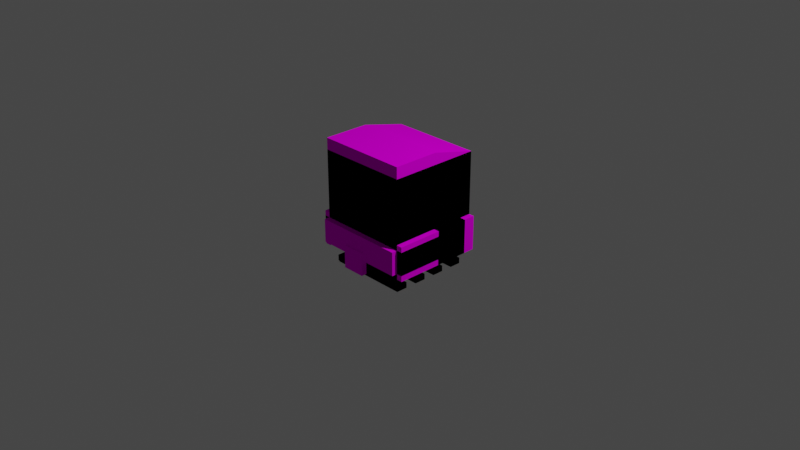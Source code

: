 # Source: rail.blend  (saved by Blender 3.0.42; exported with 4.5.12 LTS)
import bpy
from mathutils import Matrix  # noqa: F401  (used for matrix-valued properties, if any)

bpy.ops.wm.read_factory_settings(use_empty=True)
scene = bpy.context.scene
scene.name = 'Train1'

# ---- collections
col_collection_002 = bpy.data.collections.new('Collection.002'); scene.collection.children.link(col_collection_002)
col_train = bpy.data.collections.new('Train'); scene.collection.children.link(col_train)

# ---- images (referenced by path relative to the original .blend; pixels are not part of the script)
import os
ASSET_DIR = os.environ.get("B2B_ASSET_DIR", "")  # directory of the original .blend (textures are referenced by path, not embedded)
HERE = os.path.dirname(os.path.abspath(__file__))  # packed textures are extracted next to this script under _unpacked/

def load_image(name, relpath, width, height, colorspace="sRGB"):
    """Load a texture the original file referenced (path relative to the .blend, or extracted next to this script)."""
    p = next((c for c in (os.path.join(HERE, relpath), os.path.join(ASSET_DIR, relpath)) if relpath and os.path.exists(c)), "")
    if p:
        img = bpy.data.images.load(p, check_existing=True)
        img.name = name
    else:  # same state as the original file: an image datablock whose file is absent (Cycles renders it pink)
        img = bpy.data.images.new(name, width, height)
        img.source = "FILE"
        img.filepath = "//" + (relpath or name)
    img.colorspace_settings.name = colorspace
    return img
img_sm_mapnodes_train1_png = load_image('sm_mapnodes_train1.png', 'sm_mapnodes_train1.png', 1024, 1024, 'sRGB')
img_sm_mapnodes_train2_png = load_image('sm_mapnodes_train2.png', 'sm_mapnodes_train2.png', 1024, 1024, 'sRGB')
img_sm_mapnodes_train3_png = load_image('sm_mapnodes_train3.png', 'sm_mapnodes_train3.png', 1024, 1024, 'sRGB')

# ---- materials (node trees are filled in below, after node groups)
mat_material = bpy.data.materials.new('Material')
mat_material.alpha_threshold = 0.0
mat_material.use_transparent_shadow = False
mat_material.line_color = (0.0, 0.0, 0.0, 1.0)
mat_train1 = bpy.data.materials.new('Train1')
mat_train1.use_transparent_shadow = False
mat_train2 = bpy.data.materials.new('Train2')
mat_train2.use_transparent_shadow = False
mat_train3 = bpy.data.materials.new('Train3')
mat_train3.use_transparent_shadow = False

# ---- material node trees
mat_material.use_nodes = True; mat_material.node_tree.nodes.clear()
_N = mat_material.node_tree.nodes; _L = mat_material.node_tree.links
n0 = _N.new('ShaderNodeOutputMaterial'); n0.name = 'Material Output'; n0.location = (300, 300)
n1 = _N.new('ShaderNodeBsdfPrincipled'); n1.name = 'Principled BSDF'; n1.location = (10, 300)
n1.distribution = 'GGX'
n1.subsurface_method = 'RANDOM_WALK_SKIN'
n1.inputs[2].default_value = 0.4
n1.inputs[3].default_value = 1.45
n1.inputs[27].default_value = (0.0, 0.0, 0.0, 1.0)
n1.inputs[28].default_value = 1.0
_L.new(n1.outputs[0], n0.inputs[0])
n0.is_active_output = True
mat_train1.use_nodes = True; mat_train1.node_tree.nodes.clear()
_N = mat_train1.node_tree.nodes; _L = mat_train1.node_tree.links
n0 = _N.new('ShaderNodeBsdfPrincipled'); n0.name = 'Principled BSDF'; n0.location = (10, 300)
n0.distribution = 'GGX'
n0.subsurface_method = 'RANDOM_WALK_SKIN'
n0.inputs[2].default_value = 0.5446
n0.inputs[3].default_value = 1.45
n0.inputs[13].default_value = 0.0
n0.inputs[27].default_value = (0.0, 0.0, 0.0, 1.0)
n0.inputs[28].default_value = 1.0
n1 = _N.new('ShaderNodeOutputMaterial'); n1.name = 'Material Output'; n1.location = (300, 300)
n2 = _N.new('ShaderNodeTexImage'); n2.name = 'checker'; n2.location = (0, 0)
n2.image = img_sm_mapnodes_train1_png
n2.interpolation = 'Closest'
_L.new(n0.outputs[0], n1.inputs[0])
_L.new(n2.outputs[0], n0.inputs[0])
n1.is_active_output = True
mat_train2.use_nodes = True; mat_train2.node_tree.nodes.clear()
_N = mat_train2.node_tree.nodes; _L = mat_train2.node_tree.links
n0 = _N.new('ShaderNodeBsdfPrincipled'); n0.name = 'Principled BSDF'; n0.location = (10, 300)
n0.distribution = 'GGX'
n0.subsurface_method = 'RANDOM_WALK_SKIN'
n0.inputs[2].default_value = 0.5446
n0.inputs[3].default_value = 1.45
n0.inputs[13].default_value = 0.0
n0.inputs[27].default_value = (0.0, 0.0, 0.0, 1.0)
n0.inputs[28].default_value = 1.0
n1 = _N.new('ShaderNodeOutputMaterial'); n1.name = 'Material Output'; n1.location = (300, 300)
n2 = _N.new('ShaderNodeTexImage'); n2.name = 'checker'; n2.location = (0, 0)
n2.image = img_sm_mapnodes_train2_png
n2.interpolation = 'Closest'
_L.new(n0.outputs[0], n1.inputs[0])
_L.new(n2.outputs[0], n0.inputs[0])
n1.is_active_output = True
mat_train3.use_nodes = True; mat_train3.node_tree.nodes.clear()
_N = mat_train3.node_tree.nodes; _L = mat_train3.node_tree.links
n0 = _N.new('ShaderNodeBsdfPrincipled'); n0.name = 'Principled BSDF'; n0.location = (10, 300)
n0.distribution = 'GGX'
n0.subsurface_method = 'RANDOM_WALK_SKIN'
n0.inputs[2].default_value = 0.5446
n0.inputs[3].default_value = 1.45
n0.inputs[13].default_value = 0.0
n0.inputs[27].default_value = (0.0, 0.0, 0.0, 1.0)
n0.inputs[28].default_value = 1.0
n1 = _N.new('ShaderNodeOutputMaterial'); n1.name = 'Material Output'; n1.location = (300, 300)
n2 = _N.new('ShaderNodeTexImage'); n2.name = 'checker'; n2.location = (0, 0)
n2.image = img_sm_mapnodes_train3_png
n2.interpolation = 'Closest'
_L.new(n0.outputs[0], n1.inputs[0])
_L.new(n2.outputs[0], n0.inputs[0])
n1.is_active_output = True

# ---- world
world_world_002 = bpy.data.worlds.new('World.002'); scene.world = world_world_002
world_world_002.use_nodes = True; world_world_002.node_tree.nodes.clear()
_N = world_world_002.node_tree.nodes; _L = world_world_002.node_tree.links
n0 = _N.new('ShaderNodeOutputWorld'); n0.name = 'World Output'; n0.location = (300, 300)
n1 = _N.new('ShaderNodeBackground'); n1.name = 'Background'; n1.location = (10, 300)
n1.inputs[0].default_value = (0.05088, 0.05088, 0.05088, 1.0)
_L.new(n1.outputs[0], n0.inputs[0])
n0.is_active_output = True
world_world_002.color = (0.05088, 0.05088, 0.05088)
world_world_002.use_sun_shadow = False
world_world_002.sun_shadow_jitter_overblur = 0.0

# ---- cameras
cam_camera_002 = bpy.data.cameras.new('Camera.002')
cam_camera_002.clip_end = 100.0
cam_camera_002.ortho_scale = 7.314

# ---- lights
light_light_002 = bpy.data.lights.new('Light.002', 'POINT')
light_light_002.transmission_factor = 0.0
light_light_002.energy = 1000.0
light_light_002.shadow_soft_size = 0.1
light_light_002.shadow_maximum_resolution = 0.006
light_light_002.use_absolute_resolution = True

# ---- meshes
me_cube_004 = bpy.data.meshes.new('Cube.004')
me_cube_004.from_pydata([(0.5, 0.5, 0.5), (0.5, 0.5, -0.5), (0.5, -0.5, 0.5), (0.5, -0.5, -0.5), (-0.5, 0.5, 0.5), (-0.5, 0.5, -0.5), (-0.5, -0.5, 0.5), (-0.5, -0.5, -0.5)], [], [(0, 4, 6, 2), (3, 2, 6, 7), (7, 6, 4, 5), (5, 1, 3, 7), (1, 0, 2, 3), (5, 4, 0, 1)])
_uv = me_cube_004.uv_layers.new(name='UVMap')
_uv.uv.foreach_set('vector', [0.625, 0.5, 0.875, 0.5, 0.875, 0.75, 0.625, 0.75, 0.375, 0.75, 0.625, 0.75, 0.625, 1.0, 0.375, 1.0, 0.375, 0.0, 0.625, 0.0, 0.625, 0.25, 0.375, 0.25, 0.125, 0.5, 0.375, 0.5, 0.375, 0.75, 0.125, 0.75, 0.375, 0.5, 0.625, 0.5, 0.625, 0.75, 0.375, 0.75, 0.375, 0.25, 0.625, 0.25, 0.625, 0.5, 0.375, 0.5])
me_cube_004.materials.append(mat_material)
me_cube_004.use_remesh_preserve_volume = False
me_cube_004.use_remesh_preserve_attributes = False
me_cube_004.use_mirror_vertex_groups = False
me_cube_004.update()
me_cube_006 = bpy.data.meshes.new('Cube.006')
me_cube_006.from_pydata([(0.5, 0.5, 0.5), (0.5, 0.5, -0.5), (0.5, -0.5, 0.5), (0.5, -0.5, -0.5), (-0.5, 0.5, 0.5), (-0.5, 0.5, -0.5), (-0.5, -0.5, 0.5), (-0.5, -0.5, -0.5)], [], [(0, 4, 6, 2), (3, 2, 6, 7), (7, 6, 4, 5), (5, 1, 3, 7), (1, 0, 2, 3), (5, 4, 0, 1)])
_uv = me_cube_006.uv_layers.new(name='UVMap')
_uv.uv.foreach_set('vector', [0.625, 0.5, 0.875, 0.5, 0.875, 0.75, 0.625, 0.75, 0.375, 0.75, 0.625, 0.75, 0.625, 1.0, 0.375, 1.0, 0.375, 0.0, 0.625, 0.0, 0.625, 0.25, 0.375, 0.25, 0.125, 0.5, 0.375, 0.5, 0.375, 0.75, 0.125, 0.75, 0.375, 0.5, 0.625, 0.5, 0.625, 0.75, 0.375, 0.75, 0.375, 0.25, 0.625, 0.25, 0.625, 0.5, 0.375, 0.5])
me_cube_006.materials.append(mat_material)
me_cube_006.use_remesh_preserve_volume = False
me_cube_006.use_remesh_preserve_attributes = False
me_cube_006.use_mirror_vertex_groups = False
me_cube_006.update()
me_cube_008 = bpy.data.meshes.new('Cube.008')
me_cube_008.from_pydata([(0.5, 0.5, 0.5), (0.5, 0.5, -0.5), (0.5, -0.5, 0.5), (0.5, -0.5, -0.5), (-0.5, 0.5, 0.5), (-0.5, 0.5, -0.5), (-0.5, -0.5, 0.5), (-0.5, -0.5, -0.5)], [], [(0, 4, 6, 2), (3, 2, 6, 7), (7, 6, 4, 5), (5, 1, 3, 7), (1, 0, 2, 3), (5, 4, 0, 1)])
_uv = me_cube_008.uv_layers.new(name='UVMap')
_uv.uv.foreach_set('vector', [0.625, 0.5, 0.875, 0.5, 0.875, 0.75, 0.625, 0.75, 0.375, 0.75, 0.625, 0.75, 0.625, 1.0, 0.375, 1.0, 0.375, 0.0, 0.625, 0.0, 0.625, 0.25, 0.375, 0.25, 0.125, 0.5, 0.375, 0.5, 0.375, 0.75, 0.125, 0.75, 0.375, 0.5, 0.625, 0.5, 0.625, 0.75, 0.375, 0.75, 0.375, 0.25, 0.625, 0.25, 0.625, 0.5, 0.375, 0.5])
me_cube_008.materials.append(mat_material)
me_cube_008.use_remesh_preserve_volume = False
me_cube_008.use_remesh_preserve_attributes = False
me_cube_008.use_mirror_vertex_groups = False
me_cube_008.update()
me_train1 = bpy.data.meshes.new('Train1')
me_train1.from_pydata([(-0.4375, 0.3125, -0.5), (-0.4375, 0.3125, -0.4375), (-0.4375, 0.4375, -0.5), (-0.4375, 0.4375, -0.4375), (0.4375, 0.3125, -0.5), (0.4375, 0.3125, -0.4375), (0.4375, 0.4375, -0.5), (0.4375, 0.4375, -0.4375), (-0.4375, 0.0625, -0.5), (-0.4375, 0.0625, -0.4375), (-0.4375, 0.1875, -0.5), (-0.4375, 0.1875, -0.4375), (0.4375, 0.0625, -0.5), (0.4375, 0.0625, -0.4375), (0.4375, 0.1875, -0.5), (0.4375, 0.1875, -0.4375), (-0.4375, -0.1875, -0.5), (-0.4375, -0.1875, -0.4375), (-0.4375, -0.0625, -0.5), (-0.4375, -0.0625, -0.4375), (0.4375, -0.1875, -0.5), (0.4375, -0.1875, -0.4375), (0.4375, -0.0625, -0.5), (0.4375, -0.0625, -0.4375), (-0.4375, -0.4375, -0.5), (-0.4375, -0.4375, -0.4375), (-0.4375, -0.3125, -0.5), (-0.4375, -0.3125, -0.4375), (0.4375, -0.4375, -0.5), (0.4375, -0.4375, -0.4375), (0.4375, -0.3125, -0.5), (0.4375, -0.3125, -0.4375), (-0.375, 0.5, -0.375), (-0.25, -0.5, -0.4375), (-0.25, -0.5, -0.375), (-0.25, 0.5, -0.4375), (-0.25, 0.5, -0.375), (-0.375, -0.5, -0.4375), (-0.375, -0.5, -0.375), (-0.375, 0.5, -0.4375), (0.25, 0.5, -0.375), (0.375, -0.5, -0.4375), (0.375, -0.5, -0.375), (0.375, 0.5, -0.4375), (0.375, 0.5, -0.375), (0.25, -0.5, -0.4375), (0.25, -0.5, -0.375), (0.25, 0.5, -0.4375), (-0.5, 0.4375, 0.0625), (0.5, 0.375, -0.3125), (0.5, 0.375, 0.0625), (0.5, 0.4375, -0.3125), (0.5, 0.4375, 0.0625), (-0.5, 0.375, -0.3125), (-0.5, 0.375, 0.0625), (-0.5, 0.4375, -0.3125), (-0.125, 0.5, -0.1875), (0.125, 0.4375, -0.375), (0.125, 0.4375, -0.1875), (0.125, 0.5, -0.375), (0.125, 0.5, -0.1875), (-0.125, 0.4375, -0.375), (-0.125, 0.4375, -0.1875), (-0.125, 0.5, -0.375), (0.5, 0.3125, 0.75), (-0.5, 0.3125, 0.75), (-0.5, 0.375, 0.375), (0.5, 0.375, 0.375), (0.5, 0.0, 0.0625), (0.5, 0.0, -0.3125), (-0.5, 0.0, -0.3125), (-0.5, 0.0, 0.0625), (-0.5625, 0.375, -0.3125), (-0.5625, 0.375, 0.0625), (-0.5625, 0.0, -0.3125), (-0.5625, 0.0, 0.0625), (0.5625, 0.375, 0.0625), (0.5625, 0.375, -0.3125), (0.5625, 0.0, 0.0625), (0.5625, 0.0, -0.3125), (0.5, 0.4375, -0.125), (0.5, 0.375, -0.125), (-0.5, 0.375, -0.125), (-0.5, 0.4375, -0.125), (0.5, 0.0, -0.125), (-0.5, 0.0, -0.125), (-0.5625, 0.375, -0.125), (-0.5625, 0.0, -0.125), (0.5625, 0.375, -0.125), (0.5625, 0.0, -0.125), (-0.5, -0.5, -0.125), (0.5, -0.5, 0.0625), (0.5, -0.5, -0.125), (-0.1875, -0.5, -0.3125), (-0.1875, -0.5, -0.125), (-0.1875, 0.0, -0.3125), (-0.1875, 0.0, -0.125), (0.1875, -0.5, -0.3125), (0.1875, -0.5, -0.125), (0.1875, 0.0, -0.3125), (0.1875, 0.0, -0.125), (-0.375, -0.05529, -0.09633), (0.375, -0.05529, -0.09633), (-0.375, -0.05669, -0.2571), (0.375, -0.05669, -0.2571), (-0.375, -0.1713, -0.3697), (0.375, -0.1713, -0.3697), (-0.375, -0.3321, -0.3683), (0.375, -0.3321, -0.3683), (-0.375, -0.4447, -0.2537), (0.375, -0.4447, -0.2537), (-0.375, -0.4433, -0.09295), (0.375, -0.4433, -0.09295), (-0.375, -0.3287, 0.01971), (0.375, -0.3287, 0.01971), (-0.375, -0.1679, 0.01831), (0.375, -0.1679, 0.01831), (-0.5, -0.5, 0.0625), (-0.5, -0.5, 0.375), (0.5, -0.5, 0.375), (-0.5, -0.5, 0.75), (0.5, -0.5, 0.75)], [], [(0, 1, 3, 2), (2, 3, 7, 6), (6, 7, 5, 4), (4, 5, 1, 0), (2, 6, 4, 0), (7, 3, 1, 5), (8, 9, 11, 10), (10, 11, 15, 14), (14, 15, 13, 12), (12, 13, 9, 8), (10, 14, 12, 8), (15, 11, 9, 13), (16, 17, 19, 18), (18, 19, 23, 22), (22, 23, 21, 20), (20, 21, 17, 16), (18, 22, 20, 16), (23, 19, 17, 21), (24, 25, 27, 26), (26, 27, 31, 30), (30, 31, 29, 28), (28, 29, 25, 24), (26, 30, 28, 24), (31, 27, 25, 29), (37, 38, 32, 39), (39, 32, 36, 35), (35, 36, 34, 33), (33, 34, 38, 37), (39, 35, 33, 37), (36, 32, 38, 34), (45, 46, 40, 47), (47, 40, 44, 43), (43, 44, 42, 41), (41, 42, 46, 45), (47, 43, 41, 45), (44, 40, 46, 42), (82, 54, 48, 83), (83, 48, 52, 80), (80, 52, 50, 81), (50, 54, 71, 68), (55, 51, 49, 53), (52, 48, 54, 50), (61, 62, 56, 63), (63, 56, 60, 59), (59, 60, 58, 57), (57, 58, 62, 61), (63, 59, 57, 61), (60, 56, 62, 58), (67, 66, 65, 64), (67, 119, 91, 50), (84, 68, 91, 92), (53, 49, 69, 70), (85, 71, 75, 87), (69, 49, 77, 79), (86, 72, 74, 87), (71, 54, 73, 75), (82, 53, 72, 86), (53, 70, 74, 72), (88, 76, 78, 89), (84, 69, 79, 89), (81, 50, 76, 88), (50, 68, 78, 76), (49, 81, 88, 77), (68, 84, 89, 78), (77, 88, 89, 79), (54, 82, 86, 73), (73, 86, 87, 75), (70, 85, 87, 74), (69, 84, 85, 70), (51, 80, 81, 49), (55, 83, 80, 51), (53, 82, 83, 55), (92, 91, 117, 90), (85, 84, 92, 90), (68, 71, 117, 91), (71, 85, 90, 117), (93, 94, 96, 95), (95, 96, 100, 99), (99, 100, 98, 97), (97, 98, 94, 93), (95, 99, 97, 93), (100, 96, 94, 98), (101, 102, 104, 103), (103, 104, 106, 105), (105, 106, 108, 107), (107, 108, 110, 109), (109, 110, 112, 111), (111, 112, 114, 113), (104, 102, 116, 114, 112, 110, 108, 106), (113, 114, 116, 115), (115, 116, 102, 101), (101, 103, 105, 107, 109, 111, 113, 115), (91, 119, 118, 117), (50, 91, 117, 54), (66, 67, 119, 118), (54, 117, 118, 66), (118, 119, 121, 120), (119, 67, 64, 121), (66, 118, 120, 65), (65, 120, 121, 64), (50, 54, 66, 67)])
_uv = me_train1.uv_layers.new(name='UVMap')
_uv.uv.foreach_set('vector', [0.3594, 0.9688, 0.3594, 0.9844, 0.3281, 0.9844, 0.3281, 0.9688, 0.01562, 0.7969, 0.01562, 0.7812, 0.2344, 0.7812, 0.2344, 0.7969, 0.3281, 0.9844, 0.3281, 0.9688, 0.3594, 0.9688, 0.3594, 0.9844, 0.2344, 0.8281, 0.2344, 0.8438, 0.01562, 0.8438, 0.01562, 0.8281, 0.01562, 0.7969, 0.2344, 0.7969, 0.2344, 0.8281, 0.01562, 0.8281, 0.2344, 0.875, 0.01562, 0.875, 0.01562, 0.8438, 0.2344, 0.8438, 0.3594, 0.9688, 0.3594, 0.9844, 0.3281, 0.9844, 0.3281, 0.9688, 0.01562, 0.7969, 0.01562, 0.7812, 0.2344, 0.7812, 0.2344, 0.7969, 0.3281, 0.9844, 0.3281, 0.9688, 0.3594, 0.9688, 0.3594, 0.9844, 0.2344, 0.8281, 0.2344, 0.8438, 0.01562, 0.8438, 0.01562, 0.8281, 0.01562, 0.7969, 0.2344, 0.7969, 0.2344, 0.8281, 0.01562, 0.8281, 0.2344, 0.875, 0.01562, 0.875, 0.01562, 0.8438, 0.2344, 0.8438, 0.3594, 0.9688, 0.3594, 0.9844, 0.3281, 0.9844, 0.3281, 0.9688, 0.01562, 0.7969, 0.01562, 0.7812, 0.2344, 0.7812, 0.2344, 0.7969, 0.3281, 0.9844, 0.3281, 0.9688, 0.3594, 0.9688, 0.3594, 0.9844, 0.2344, 0.8281, 0.2344, 0.8438, 0.01562, 0.8438, 0.01562, 0.8281, 0.01562, 0.7969, 0.2344, 0.7969, 0.2344, 0.8281, 0.01562, 0.8281, 0.2344, 0.875, 0.01562, 0.875, 0.01562, 0.8438, 0.2344, 0.8438, 0.3594, 0.9688, 0.3594, 0.9844, 0.3281, 0.9844, 0.3281, 0.9688, 0.01562, 0.7969, 0.01562, 0.7812, 0.2344, 0.7812, 0.2344, 0.7969, 0.3281, 0.9844, 0.3281, 0.9688, 0.3594, 0.9688, 0.3594, 0.9844, 0.2344, 0.8281, 0.2344, 0.8438, 0.01562, 0.8438, 0.01562, 0.8281, 0.01562, 0.7969, 0.2344, 0.7969, 0.2344, 0.8281, 0.01562, 0.8281, 0.2344, 0.875, 0.01562, 0.875, 0.01562, 0.8438, 0.2344, 0.8438, 0.2656, 0.9375, 0.2656, 0.9531, 0.01562, 0.9531, 0.01562, 0.9375, 0.2812, 0.9844, 0.2812, 0.9688, 0.3125, 0.9688, 0.3125, 0.9844, 0.01562, 0.9062, 0.01562, 0.8906, 0.2656, 0.8906, 0.2656, 0.9062, 0.2812, 0.9688, 0.2812, 0.9531, 0.3125, 0.9531, 0.3125, 0.9688, 0.01562, 0.9375, 0.01562, 0.9062, 0.2656, 0.9062, 0.2656, 0.9375, 0.01562, 0.9844, 0.01562, 0.9531, 0.2656, 0.9531, 0.2656, 0.9844, 0.2656, 0.9375, 0.2656, 0.9531, 0.01562, 0.9531, 0.01562, 0.9375, 0.2812, 0.9844, 0.2812, 0.9688, 0.3125, 0.9688, 0.3125, 0.9844, 0.01562, 0.9062, 0.01562, 0.8906, 0.2656, 0.8906, 0.2656, 0.9062, 0.2812, 0.9688, 0.2812, 0.9531, 0.3125, 0.9531, 0.3125, 0.9688, 0.01562, 0.9375, 0.01562, 0.9062, 0.2656, 0.9062, 0.2656, 0.9375, 0.01562, 0.9844, 0.01562, 0.9531, 0.2656, 0.9531, 0.2656, 0.9844, 0.6562, 0.3281, 0.6562, 0.2812, 0.6719, 0.2812, 0.6719, 0.3281, 0.6562, 0.4688, 0.6562, 0.5156, 0.4062, 0.5156, 0.4062, 0.4688, 0.6719, 0.6719, 0.6719, 0.7188, 0.6562, 0.7188, 0.6562, 0.6719, 0.0625, 0.2344, 0.0625, -0.01562, 0.1562, -0.01562, 0.1562, 0.2344, 0.6719, 0.375, 0.6719, 0.625, 0.6562, 0.625, 0.6562, 0.375, 0.6719, 0.7188, 0.6719, 0.9688, 0.6562, 0.9688, 0.6562, 0.7188, 0.0625, 0.7031, 0.01562, 0.7031, 0.01562, 0.6875, 0.0625, 0.6875, 0.07812, 0.7188, 0.07812, 0.7656, 0.01562, 0.7656, 0.01562, 0.7188, 0.125, 0.6875, 0.1719, 0.6875, 0.1719, 0.7031, 0.125, 0.7031, 0.01562, 0.7656, 0.01562, 0.7188, 0.07812, 0.7188, 0.07812, 0.7656, 0.0625, 0.6875, 0.125, 0.6875, 0.125, 0.7031, 0.0625, 0.7031, 0.1719, 0.6875, 0.2344, 0.6875, 0.2344, 0.7031, 0.1719, 0.7031, 0.7969, 0.4844, 0.7969, 0.2344, 0.9062, 0.2344, 0.9062, 0.4844, 0.9062, 0.7188, 0.9062, 0.5, 0.9844, 0.5, 0.9844, 0.7188, 0.3594, 0.01562, 0.3594, 0.0625, 0.2344, 0.0625, 0.2344, 0.01562, 0.6406, 0.1562, 0.6406, 0.4062, 0.5469, 0.4062, 0.5469, 0.1562, 0.3281, 0.7656, 0.2812, 0.7656, 0.2812, 0.75, 0.3281, 0.75, 0.375, 0.75, 0.4688, 0.75, 0.4688, 0.7656, 0.375, 0.7656, 0.03125, 0.6094, 0.03125, 0.5625, 0.125, 0.5625, 0.125, 0.6094, 0.2812, 0.7656, 0.1875, 0.7656, 0.1875, 0.75, 0.2812, 0.75, 0.1406, 0.7656, 0.09375, 0.7656, 0.09375, 0.75, 0.1406, 0.75, 0.4688, 0.7656, 0.375, 0.7656, 0.375, 0.75, 0.4688, 0.75, 0.125, 0.6094, 0.125, 0.6562, 0.03125, 0.6562, 0.03125, 0.6094, 0.3281, 0.75, 0.375, 0.75, 0.375, 0.7656, 0.3281, 0.7656, 0.1406, 0.75, 0.1875, 0.75, 0.1875, 0.7656, 0.1406, 0.7656, 0.1875, 0.75, 0.2812, 0.75, 0.2812, 0.7656, 0.1875, 0.7656, 0.09375, 0.75, 0.1406, 0.75, 0.1406, 0.7656, 0.09375, 0.7656, 0.2812, 0.75, 0.3281, 0.75, 0.3281, 0.7656, 0.2812, 0.7656, 0.125, 0.5625, 0.125, 0.6094, 0.03125, 0.6094, 0.03125, 0.5625, 0.1875, 0.7656, 0.1406, 0.7656, 0.1406, 0.75, 0.1875, 0.75, 0.03125, 0.6562, 0.03125, 0.6094, 0.125, 0.6094, 0.125, 0.6562, 0.375, 0.7656, 0.3281, 0.7656, 0.3281, 0.75, 0.375, 0.75, 0.5469, 0.4062, 0.5, 0.4062, 0.5, 0.1562, 0.5469, 0.1562, 0.6719, 0.625, 0.6719, 0.6719, 0.6562, 0.6719, 0.6562, 0.625, 0.6562, 0.4219, 0.6562, 0.4688, 0.4062, 0.4688, 0.4062, 0.4219, 0.6562, 0.375, 0.6562, 0.3281, 0.6719, 0.3281, 0.6719, 0.375, 0.6094, 0.01562, 0.6094, 0.0625, 0.3594, 0.0625, 0.3594, 0.01562, 0.375, 0.3906, 0.375, 0.6406, 0.25, 0.6406, 0.25, 0.3906, 0.1562, 0.2344, 0.1562, -0.01562, 0.2812, -0.01562, 0.2812, 0.2344, 0.3594, 0.01562, 0.3594, 0.0625, 0.2344, 0.0625, 0.2344, 0.01562, 0.6406, 0.7969, 0.6406, 0.8438, 0.5156, 0.8438, 0.5156, 0.7969, 0.4062, 0.9844, 0.4062, 0.9375, 0.5, 0.9375, 0.5, 0.9844, 0.5156, 0.9844, 0.5156, 0.9375, 0.6406, 0.9375, 0.6406, 0.9844, 0.4062, 0.9844, 0.4062, 0.9375, 0.5, 0.9375, 0.5, 0.9844, 0.5156, 0.7969, 0.5156, 0.7031, 0.6406, 0.7031, 0.6406, 0.7969, 0.5156, 0.9375, 0.5156, 0.8438, 0.6406, 0.8438, 0.6406, 0.9375, 0.01562, 0.2812, 0.2031, 0.2812, 0.2031, 0.3281, 0.01562, 0.3281, 0.01562, 0.3281, 0.2031, 0.3281, 0.2031, 0.375, 0.01562, 0.375, 0.01562, 0.0, 0.2031, 0.0, 0.2031, 0.04688, 0.01562, 0.04688, 0.01562, 0.04688, 0.2031, 0.04688, 0.2031, 0.09375, 0.01562, 0.09375, 0.01562, 0.09375, 0.2031, 0.09375, 0.2031, 0.1406, 0.01562, 0.1406, 0.01562, 0.1406, 0.2031, 0.1406, 0.2031, 0.1875, 0.01562, 0.1875, 0.1094, 0.4844, 0.1094, 0.5156, 0.07812, 0.5469, 0.04688, 0.5469, 0.01562, 0.5156, 0.01562, 0.4844, 0.04688, 0.4531, 0.07812, 0.4531, 0.01562, 0.1875, 0.2031, 0.1875, 0.2031, 0.2344, 0.01562, 0.2344, 0.01562, 0.2344, 0.2031, 0.2344, 0.2031, 0.2812, 0.01562, 0.2812, 0.07812, 0.4531, 0.1094, 0.4844, 0.1094, 0.5156, 0.07812, 0.5469, 0.04688, 0.5469, 0.01562, 0.5156, 0.01562, 0.4844, 0.04688, 0.4531, 0.9844, 0.01562, 0.9844, 0.09375, 0.7344, 0.09375, 0.7344, 0.01562, 0.2344, 0.1875, 0.4531, 0.1875, 0.4531, 0.4375, 0.2344, 0.4375, 0.4531, -0.01562, 0.4531, 0.2344, 0.2344, 0.2344, 0.2344, -0.01562, 0.9062, 0.7188, 0.9062, 0.5, 0.9844, 0.5, 0.9844, 0.7188, 0.7344, 0.09375, 0.9844, 0.09375, 0.9844, 0.1875, 0.7344, 0.1875, 0.9062, 0.5, 0.9062, 0.7188, 0.8125, 0.7031, 0.8125, 0.5, 0.9062, 0.7188, 0.9062, 0.5, 0.8125, 0.5, 0.8125, 0.7031, 0.7812, 0.7344, 0.9844, 0.7344, 0.9844, 0.9844, 0.7812, 0.9844, 0.9062, 0.4844, 0.9062, 0.2344, 0.9844, 0.2344, 0.9844, 0.4844])
me_train1.materials.append(mat_train1)
me_train1.use_remesh_fix_poles = True
me_train1.use_remesh_preserve_attributes = False
me_train1.update()
me_train1.normals_split_custom_set([tuple(v) for v in zip(*[iter([-1.0, 0.0, 0.0, -1.0, 0.0, 0.0, -1.0, 0.0, 0.0, -1.0, 0.0, 0.0, 0.0, 1.0, 0.0, 0.0, 1.0, 0.0, 0.0, 1.0, 0.0, 0.0, 1.0, 0.0, 1.0, 0.0, 0.0, 1.0, 0.0, 0.0, 1.0, 0.0, 0.0, 1.0, 0.0, 0.0, 0.0, -1.0, 0.0, 0.0, -1.0, 0.0, 0.0, -1.0, 0.0, 0.0, -1.0, 0.0, 0.0, 0.0, -1.0, 0.0, 0.0, -1.0, 0.0, 0.0, -1.0, 0.0, 0.0, -1.0, 0.0, 0.0, 1.0, 0.0, 0.0, 1.0, 0.0, 0.0, 1.0, 0.0, 0.0, 1.0, -1.0, 0.0, 0.0, -1.0, 0.0, 0.0, -1.0, 0.0, 0.0, -1.0, 0.0, 0.0, 0.0, 1.0, 0.0, 0.0, 1.0, 0.0, 0.0, 1.0, 0.0, 0.0, 1.0, 0.0, 1.0, 0.0, 0.0, 1.0, 0.0, 0.0, 1.0, 0.0, 0.0, 1.0, 0.0, 0.0, 0.0, -1.0, 0.0, 0.0, -1.0, 0.0, 0.0, -1.0, 0.0, 0.0, -1.0, 0.0, 0.0, 0.0, -1.0, 0.0, 0.0, -1.0, 0.0, 0.0, -1.0, 0.0, 0.0, -1.0, 0.0, 0.0, 1.0, 0.0, 0.0, 1.0, 0.0, 0.0, 1.0, 0.0, 0.0, 1.0, -1.0, 0.0, 0.0, -1.0, 0.0, 0.0, -1.0, 0.0, 0.0, -1.0, 0.0, 0.0, 0.0, 1.0, 0.0, 0.0, 1.0, 0.0, 0.0, 1.0, 0.0, 0.0, 1.0, 0.0, 1.0, 0.0, 0.0, 1.0, 0.0, 0.0, 1.0, 0.0, 0.0, 1.0, 0.0, 0.0, 0.0, -1.0, 0.0, 0.0, -1.0, 0.0, 0.0, -1.0, 0.0, 0.0, -1.0, 0.0, 0.0, 0.0, -1.0, 0.0, 0.0, -1.0, 0.0, 0.0, -1.0, 0.0, 0.0, -1.0, 0.0, 0.0, 1.0, 0.0, 0.0, 1.0, 0.0, 0.0, 1.0, 0.0, 0.0, 1.0, -1.0, 0.0, 0.0, -1.0, 0.0, 0.0, -1.0, 0.0, 0.0, -1.0, 0.0, 0.0, 0.0, 1.0, 0.0, 0.0, 1.0, 0.0, 0.0, 1.0, 0.0, 0.0, 1.0, 0.0, 1.0, 0.0, 0.0, 1.0, 0.0, 0.0, 1.0, 0.0, 0.0, 1.0, 0.0, 0.0, 0.0, -1.0, 0.0, 0.0, -1.0, 0.0, 0.0, -1.0, 0.0, 0.0, -1.0, 0.0, 0.0, 0.0, -1.0, 0.0, 0.0, -1.0, 0.0, 0.0, -1.0, 0.0, 0.0, -1.0, 0.0, 0.0, 1.0, 0.0, 0.0, 1.0, 0.0, 0.0, 1.0, 0.0, 0.0, 1.0, -1.0, 0.0, 0.0, -1.0, 0.0, 0.0, -1.0, 0.0, 0.0, -1.0, 0.0, 0.0, 0.0, 1.0, 0.0, 0.0, 1.0, 0.0, 0.0, 1.0, 0.0, 0.0, 1.0, 0.0, 1.0, 0.0, 0.0, 1.0, 0.0, 0.0, 1.0, 0.0, 0.0, 1.0, 0.0, 0.0, 0.0, -1.0, 0.0, 0.0, -1.0, 0.0, 0.0, -1.0, 0.0, 0.0, -1.0, 0.0, 0.0, 0.0, -1.0, 0.0, 0.0, -1.0, 0.0, 0.0, -1.0, 0.0, 0.0, -1.0, 0.0, 0.0, 1.0, 0.0, 0.0, 1.0, 0.0, 0.0, 1.0, 0.0, 0.0, 1.0, -1.0, 0.0, 0.0, -1.0, 0.0, 0.0, -1.0, 0.0, 0.0, -1.0, 0.0, 0.0, 0.0, 1.0, 0.0, 0.0, 1.0, 0.0, 0.0, 1.0, 0.0, 0.0, 1.0, 0.0, 1.0, 0.0, 0.0, 1.0, 0.0, 0.0, 1.0, 0.0, 0.0, 1.0, 0.0, 0.0, 0.0, -1.0, 0.0, 0.0, -1.0, 0.0, 0.0, -1.0, 0.0, 0.0, -1.0, 0.0, 0.0, 0.0, -1.0, 0.0, 0.0, -1.0, 0.0, 0.0, -1.0, 0.0, 0.0, -1.0, 0.0, 0.0, 1.0, 0.0, 0.0, 1.0, 0.0, 0.0, 1.0, 0.0, 0.0, 1.0, -1.0, 0.0, 0.0, -1.0, 0.0, 0.0, -1.0, 0.0, 0.0, -1.0, 0.0, 0.0, 0.0, 1.0, 0.0, 0.0, 1.0, 0.0, 0.0, 1.0, 0.0, 0.0, 1.0, 0.0, 1.0, 0.0, 0.0, 1.0, 0.0, 0.0, 1.0, 0.0, 0.0, 1.0, 0.0, 0.0, 0.0, 0.0, 1.0, 0.0, 0.0, 1.0, 0.0, 0.0, 1.0, 0.0, 0.0, 1.0, 0.0, 0.0, -1.0, 0.0, 0.0, -1.0, 0.0, 0.0, -1.0, 0.0, 0.0, -1.0, 0.0, 0.0, 1.0, 0.0, 0.0, 1.0, 0.0, 0.0, 1.0, 0.0, 0.0, 1.0, -1.0, 0.0, 0.0, -1.0, 0.0, 0.0, -1.0, 0.0, 0.0, -1.0, 0.0, 0.0, 0.0, 1.0, 0.0, 0.0, 1.0, 0.0, 0.0, 1.0, 0.0, 0.0, 1.0, 0.0, 1.0, 0.0, 0.0, 1.0, 0.0, 0.0, 1.0, 0.0, 0.0, 1.0, 0.0, 0.0, 0.0, -1.0, 0.0, 0.0, -1.0, 0.0, 0.0, -1.0, 0.0, 0.0, -1.0, 0.0, 0.0, 0.0, -1.0, 0.0, 0.0, -1.0, 0.0, 0.0, -1.0, 0.0, 0.0, -1.0, 0.0, 0.0, 1.0, 0.0, 0.0, 1.0, 0.0, 0.0, 1.0, 0.0, 0.0, 1.0, 0.0, 0.9864, 0.1644, 0.0, 0.9864, 0.1644, 0.0, 0.9864, 0.1644, 0.0, 0.9864, 0.1644, 1.0, 0.0, 0.0, 1.0, 0.0, 0.0, 1.0, 0.0, 0.0, 1.0, 0.0, 0.0, 1.0, 0.0, 0.0, 1.0, 0.0, 0.0, 1.0, 0.0, 0.0, 1.0, 0.0, 0.0, 0.0, 0.0, -1.0, 0.0, 0.0, -1.0, 0.0, 0.0, -1.0, 0.0, 0.0, -1.0, 0.0, -1.0, 0.0, 0.0, -1.0, 0.0, 0.0, -1.0, 0.0, 0.0, -1.0, 0.0, 0.0, 0.0, -1.0, 0.0, 0.0, -1.0, 0.0, 0.0, -1.0, 0.0, 0.0, -1.0, -1.0, 0.0, 0.0, -1.0, 0.0, 0.0, -1.0, 0.0, 0.0, -1.0, 0.0, 0.0, 0.0, 0.0, 1.0, 0.0, 0.0, 1.0, 0.0, 0.0, 1.0, 0.0, 0.0, 1.0, 0.0, 1.0, 0.0, 0.0, 1.0, 0.0, 0.0, 1.0, 0.0, 0.0, 1.0, 0.0, 0.0, 0.0, -1.0, 0.0, 0.0, -1.0, 0.0, 0.0, -1.0, 0.0, 0.0, -1.0, 1.0, 0.0, 0.0, 1.0, 0.0, 0.0, 1.0, 0.0, 0.0, 1.0, 0.0, 0.0, 0.0, -1.0, 0.0, 0.0, -1.0, 0.0, 0.0, -1.0, 0.0, 0.0, -1.0, 0.0, 0.0, 1.0, 0.0, 0.0, 1.0, 0.0, 0.0, 1.0, 0.0, 0.0, 1.0, 0.0, 0.0, 0.0, 1.0, 0.0, 0.0, 1.0, 0.0, 0.0, 1.0, 0.0, 0.0, 1.0, 0.0, 1.0, 0.0, 0.0, 1.0, 0.0, 0.0, 1.0, 0.0, 0.0, 1.0, 0.0, 0.0, -1.0, 0.0, 0.0, -1.0, 0.0, 0.0, -1.0, 0.0, 0.0, -1.0, 0.0, 1.0, 0.0, 0.0, 1.0, 0.0, 0.0, 1.0, 0.0, 0.0, 1.0, 0.0, 0.0, 0.0, 1.0, 0.0, 0.0, 1.0, 0.0, 0.0, 1.0, 0.0, 0.0, 1.0, 0.0, -1.0, 0.0, 0.0, -1.0, 0.0, 0.0, -1.0, 0.0, 0.0, -1.0, 0.0, 0.0, 0.0, -1.0, 0.0, 0.0, -1.0, 0.0, 0.0, -1.0, 0.0, 0.0, -1.0, 0.0, 0.0, -1.0, 0.0, 0.0, -1.0, 0.0, 0.0, -1.0, 0.0, 0.0, -1.0, 0.0, 1.0, 0.0, 0.0, 1.0, 0.0, 0.0, 1.0, 0.0, 0.0, 1.0, 0.0, 0.0, 0.0, 1.0, 0.0, 0.0, 1.0, 0.0, 0.0, 1.0, 0.0, 0.0, 1.0, 0.0, -1.0, 0.0, 0.0, -1.0, 0.0, 0.0, -1.0, 0.0, 0.0, -1.0, 0.0, 0.0, 0.0, -1.0, 0.0, 0.0, -1.0, 0.0, 0.0, -1.0, 0.0, 0.0, -1.0, 0.0, 0.0, 0.0, -1.0, 0.0, 0.0, -1.0, 0.0, 0.0, -1.0, 0.0, 0.0, -1.0, 0.0, 0.0, 1.0, 0.0, 0.0, 1.0, 0.0, 0.0, 1.0, 0.0, 0.0, 1.0, -1.0, 0.0, 0.0, -1.0, 0.0, 0.0, -1.0, 0.0, 0.0, -1.0, 0.0, 0.0, -1.0, 0.0, 0.0, -1.0, 0.0, 0.0, -1.0, 0.0, 0.0, -1.0, 0.0, 0.0, 0.0, 1.0, 0.0, 0.0, 1.0, 0.0, 0.0, 1.0, 0.0, 0.0, 1.0, 0.0, 1.0, 0.0, 0.0, 1.0, 0.0, 0.0, 1.0, 0.0, 0.0, 1.0, 0.0, 0.0, 0.0, -1.0, 0.0, 0.0, -1.0, 0.0, 0.0, -1.0, 0.0, 0.0, -1.0, 0.0, 0.0, 0.0, -1.0, 0.0, 0.0, -1.0, 0.0, 0.0, -1.0, 0.0, 0.0, -1.0, 0.0, 0.0, 1.0, 0.0, 0.0, 1.0, 0.0, 0.0, 1.0, 0.0, 0.0, 1.0, -5.114e-08, 1.0, -0.008727, -5.114e-08, 1.0, -0.008727, -5.114e-08, 1.0, -0.008727, -5.114e-08, 1.0, -0.008727, -1.519e-07, 0.7009, -0.7133, -1.519e-07, 0.7009, -0.7133, -1.519e-07, 0.7009, -0.7133, -1.519e-07, 0.7009, -0.7133, -1.22e-07, -0.008727, -1.0, -1.22e-07, -0.008727, -1.0, -1.22e-07, -0.008727, -1.0, -1.22e-07, -0.008727, -1.0, -6.271e-08, -0.7133, -0.7009, -6.271e-08, -0.7133, -0.7009, -6.271e-08, -0.7133, -0.7009, -6.271e-08, -0.7133, -0.7009, 6.088e-08, -1.0, 0.008726, 6.088e-08, -1.0, 0.008726, 6.088e-08, -1.0, 0.008726, 6.088e-08, -1.0, 0.008726, 1.759e-07, -0.7009, 0.7133, 1.759e-07, -0.7009, 0.7133, 1.759e-07, -0.7009, 0.7133, 1.759e-07, -0.7009, 0.7133, 1.0, -2.987e-08, 0.0, 1.0, -2.987e-08, 0.0, 1.0, -2.987e-08, 0.0, 1.0, -2.987e-08, 0.0, 1.0, -2.987e-08, 0.0, 1.0, -2.987e-08, 0.0, 1.0, -2.987e-08, 0.0, 1.0, -2.987e-08, 0.0, 1.574e-07, 0.008727, 1.0, 1.574e-07, 0.008727, 1.0, 1.574e-07, 0.008727, 1.0, 1.574e-07, 0.008727, 1.0, 7.662e-08, 0.7133, 0.7009, 7.662e-08, 0.7133, 0.7009, 7.662e-08, 0.7133, 0.7009, 7.662e-08, 0.7133, 0.7009, -1.0, -2.987e-08, 0.0, -1.0, -2.987e-08, 0.0, -1.0, -2.987e-08, 0.0, -1.0, -2.987e-08, 0.0, -1.0, -2.987e-08, 0.0, -1.0, -2.987e-08, 0.0, -1.0, -2.987e-08, 0.0, -1.0, -2.987e-08, 0.0, 0.0, -1.0, 0.0, 0.0, -1.0, 0.0, 0.0, -1.0, 0.0, 0.0, -1.0, 0.0, 0.0, 0.0, -1.0, 0.0, 0.0, -1.0, 0.0, 0.0, -1.0, 0.0, 0.0, -1.0, 0.0, 0.0, -1.0, 0.0, 0.0, -1.0, 0.0, 0.0, -1.0, 0.0, 0.0, -1.0, -1.0, 0.0, 0.0, -1.0, 0.0, 0.0, -1.0, 0.0, 0.0, -1.0, 0.0, 0.0, 0.0, -1.0, 0.0, 0.0, -1.0, 0.0, 0.0, -1.0, 0.0, 0.0, -1.0, 0.0, 1.0, 0.0, 0.0, 1.0, 0.0, 0.0, 1.0, 0.0, 0.0, 1.0, 0.0, 0.0, -1.0, 0.0, 0.0, -1.0, 0.0, 0.0, -1.0, 0.0, 0.0, -1.0, 0.0, 0.0, 0.0, 1.394e-06, 1.0, 0.0, 1.394e-06, 1.0, 0.0, 1.394e-06, 1.0, 0.0, 1.394e-06, 1.0, 0.0, 1.0, 0.0, 0.0, 1.0, 0.0, 0.0, 1.0, 0.0, 0.0, 1.0, 0.0])] * 3)])
me_train2 = bpy.data.meshes.new('Train2')
me_train2.from_pydata([(-0.4375, 0.3125, -0.5), (-0.4375, 0.3125, -0.4375), (-0.4375, 0.4375, -0.5), (-0.4375, 0.4375, -0.4375), (0.4375, 0.3125, -0.5), (0.4375, 0.3125, -0.4375), (0.4375, 0.4375, -0.5), (0.4375, 0.4375, -0.4375), (-0.4375, 0.0625, -0.5), (-0.4375, 0.0625, -0.4375), (-0.4375, 0.1875, -0.5), (-0.4375, 0.1875, -0.4375), (0.4375, 0.0625, -0.5), (0.4375, 0.0625, -0.4375), (0.4375, 0.1875, -0.5), (0.4375, 0.1875, -0.4375), (-0.4375, -0.1875, -0.5), (-0.4375, -0.1875, -0.4375), (-0.4375, -0.0625, -0.5), (-0.4375, -0.0625, -0.4375), (0.4375, -0.1875, -0.5), (0.4375, -0.1875, -0.4375), (0.4375, -0.0625, -0.5), (0.4375, -0.0625, -0.4375), (-0.4375, -0.4375, -0.5), (-0.4375, -0.4375, -0.4375), (-0.4375, -0.3125, -0.5), (-0.4375, -0.3125, -0.4375), (0.4375, -0.4375, -0.5), (0.4375, -0.4375, -0.4375), (0.4375, -0.3125, -0.5), (0.4375, -0.3125, -0.4375), (-0.375, 0.5, -0.375), (-0.25, -0.5, -0.4375), (-0.25, -0.5, -0.375), (-0.25, 0.5, -0.4375), (-0.25, 0.5, -0.375), (-0.375, -0.5, -0.4375), (-0.375, -0.5, -0.375), (-0.375, 0.5, -0.4375), (0.25, 0.5, -0.375), (0.375, -0.5, -0.4375), (0.375, -0.5, -0.375), (0.375, 0.5, -0.4375), (0.375, 0.5, -0.375), (0.25, -0.5, -0.4375), (0.25, -0.5, -0.375), (0.25, 0.5, -0.4375), (-0.5, -0.5, -0.125), (-0.5, -0.5, 0.75), (-0.5, 0.5, -0.125), (-0.5, 0.5, 0.75), (0.5, -0.5, -0.125), (0.5, -0.5, 0.75), (0.5, 0.5, -0.125), (0.5, 0.5, 0.75), (-0.1875, -0.5, -0.3125), (-0.1875, -0.5, -0.125), (-0.1875, 0.5, -0.3125), (-0.1875, 0.5, -0.125), (0.1875, -0.5, -0.3125), (0.1875, -0.5, -0.125), (0.1875, 0.5, -0.3125), (0.1875, 0.5, -0.125), (0.5, -0.5, -0.3125), (0.5, -0.5, 0.0625), (0.5, 0.5, -0.3125), (0.5, 0.5, 0.0625), (0.5625, -0.5, -0.3125), (0.5625, -0.5, 0.0625), (0.5625, 0.5, -0.3125), (0.5625, 0.5, 0.0625), (-0.5625, -0.5, -0.3125), (-0.5625, -0.5, 0.0625), (-0.5625, 0.5, -0.3125), (-0.5625, 0.5, 0.0625), (-0.5, -0.5, -0.3125), (-0.5, -0.5, 0.0625), (-0.5, 0.5, -0.3125), (-0.5, 0.5, 0.0625)], [], [(0, 1, 3, 2), (2, 3, 7, 6), (6, 7, 5, 4), (4, 5, 1, 0), (2, 6, 4, 0), (7, 3, 1, 5), (8, 9, 11, 10), (10, 11, 15, 14), (14, 15, 13, 12), (12, 13, 9, 8), (10, 14, 12, 8), (15, 11, 9, 13), (16, 17, 19, 18), (18, 19, 23, 22), (22, 23, 21, 20), (20, 21, 17, 16), (18, 22, 20, 16), (23, 19, 17, 21), (24, 25, 27, 26), (26, 27, 31, 30), (30, 31, 29, 28), (28, 29, 25, 24), (26, 30, 28, 24), (31, 27, 25, 29), (37, 38, 32, 39), (39, 32, 36, 35), (35, 36, 34, 33), (33, 34, 38, 37), (39, 35, 33, 37), (36, 32, 38, 34), (45, 46, 40, 47), (47, 40, 44, 43), (43, 44, 42, 41), (41, 42, 46, 45), (47, 43, 41, 45), (44, 40, 46, 42), (48, 49, 51, 50), (50, 51, 55, 54), (54, 55, 53, 52), (52, 53, 49, 48), (50, 54, 52, 48), (55, 51, 49, 53), (56, 57, 59, 58), (58, 59, 63, 62), (62, 63, 61, 60), (60, 61, 57, 56), (58, 62, 60, 56), (63, 59, 57, 61), (64, 65, 67, 66), (66, 67, 71, 70), (70, 71, 69, 68), (68, 69, 65, 64), (66, 70, 68, 64), (71, 67, 65, 69), (72, 73, 75, 74), (74, 75, 79, 78), (78, 79, 77, 76), (76, 77, 73, 72), (74, 78, 76, 72), (79, 75, 73, 77)])
_uv = me_train2.uv_layers.new(name='UVMap')
_uv.uv.foreach_set('vector', [0.3594, 0.9688, 0.3594, 0.9844, 0.3281, 0.9844, 0.3281, 0.9688, 0.01562, 0.7969, 0.01562, 0.7812, 0.2344, 0.7812, 0.2344, 0.7969, 0.3281, 0.9844, 0.3281, 0.9688, 0.3594, 0.9688, 0.3594, 0.9844, 0.2344, 0.8281, 0.2344, 0.8438, 0.01562, 0.8438, 0.01562, 0.8281, 0.01562, 0.7969, 0.2344, 0.7969, 0.2344, 0.8281, 0.01562, 0.8281, 0.2344, 0.875, 0.01562, 0.875, 0.01562, 0.8438, 0.2344, 0.8438, 0.3594, 0.9688, 0.3594, 0.9844, 0.3281, 0.9844, 0.3281, 0.9688, 0.01562, 0.7969, 0.01562, 0.7812, 0.2344, 0.7812, 0.2344, 0.7969, 0.3281, 0.9844, 0.3281, 0.9688, 0.3594, 0.9688, 0.3594, 0.9844, 0.2344, 0.8281, 0.2344, 0.8438, 0.01562, 0.8438, 0.01562, 0.8281, 0.01562, 0.7969, 0.2344, 0.7969, 0.2344, 0.8281, 0.01562, 0.8281, 0.2344, 0.875, 0.01562, 0.875, 0.01562, 0.8438, 0.2344, 0.8438, 0.3594, 0.9688, 0.3594, 0.9844, 0.3281, 0.9844, 0.3281, 0.9688, 0.01562, 0.7969, 0.01562, 0.7812, 0.2344, 0.7812, 0.2344, 0.7969, 0.3281, 0.9844, 0.3281, 0.9688, 0.3594, 0.9688, 0.3594, 0.9844, 0.2344, 0.8281, 0.2344, 0.8438, 0.01562, 0.8438, 0.01562, 0.8281, 0.01562, 0.7969, 0.2344, 0.7969, 0.2344, 0.8281, 0.01562, 0.8281, 0.2344, 0.875, 0.01562, 0.875, 0.01562, 0.8438, 0.2344, 0.8438, 0.3594, 0.9688, 0.3594, 0.9844, 0.3281, 0.9844, 0.3281, 0.9688, 0.01562, 0.7969, 0.01562, 0.7812, 0.2344, 0.7812, 0.2344, 0.7969, 0.3281, 0.9844, 0.3281, 0.9688, 0.3594, 0.9688, 0.3594, 0.9844, 0.2344, 0.8281, 0.2344, 0.8438, 0.01562, 0.8438, 0.01562, 0.8281, 0.01562, 0.7969, 0.2344, 0.7969, 0.2344, 0.8281, 0.01562, 0.8281, 0.2344, 0.875, 0.01562, 0.875, 0.01562, 0.8438, 0.2344, 0.8438, 0.2656, 0.9375, 0.2656, 0.9531, 0.01562, 0.9531, 0.01562, 0.9375, 0.2812, 0.9844, 0.2812, 0.9688, 0.3125, 0.9688, 0.3125, 0.9844, 0.01562, 0.9062, 0.01562, 0.8906, 0.2656, 0.8906, 0.2656, 0.9062, 0.2812, 0.9688, 0.2812, 0.9531, 0.3125, 0.9531, 0.3125, 0.9688, 0.01562, 0.9375, 0.01562, 0.9062, 0.2656, 0.9062, 0.2656, 0.9375, 0.01562, 0.9844, 0.01562, 0.9531, 0.2656, 0.9531, 0.2656, 0.9844, 0.2656, 0.9375, 0.2656, 0.9531, 0.01562, 0.9531, 0.01562, 0.9375, 0.2812, 0.9844, 0.2812, 0.9688, 0.3125, 0.9688, 0.3125, 0.9844, 0.01562, 0.9062, 0.01562, 0.8906, 0.2656, 0.8906, 0.2656, 0.9062, 0.2812, 0.9688, 0.2812, 0.9531, 0.3125, 0.9531, 0.3125, 0.9688, 0.01562, 0.9375, 0.01562, 0.9062, 0.2656, 0.9062, 0.2656, 0.9375, 0.01562, 0.9844, 0.01562, 0.9531, 0.2656, 0.9531, 0.2656, 0.9844, 0.9844, 0.7656, 0.9844, 0.9844, 0.7344, 0.9844, 0.7344, 0.7656, 0.625, 0.7656, 0.625, 0.9844, 0.375, 0.9844, 0.375, 0.7656, 0.9844, 0.7656, 0.9844, 0.9844, 0.7344, 0.9844, 0.7344, 0.7656, 0.375, 0.9844, 0.375, 0.7656, 0.625, 0.7656, 0.625, 0.9844, 0.01562, 0.5312, 0.01562, 0.2812, 0.2656, 0.2812, 0.2656, 0.5312, 0.01562, 0.2656, 0.01562, 0.01562, 0.2656, 0.01562, 0.2656, 0.2656, 0.2812, 0.2969, 0.2812, 0.25, 0.5312, 0.25, 0.5312, 0.2969, 0.5625, 0.1094, 0.5625, 0.0625, 0.6562, 0.0625, 0.6562, 0.1094, 0.5312, 0.1094, 0.5312, 0.1562, 0.2812, 0.1562, 0.2812, 0.1094, 0.5625, 0.0625, 0.5625, 0.01562, 0.6562, 0.01562, 0.6562, 0.0625, 0.5312, 0.01562, 0.5312, 0.1094, 0.2812, 0.1094, 0.2812, 0.01562, 0.5312, 0.1562, 0.5312, 0.25, 0.2812, 0.25, 0.2812, 0.1562, 0.8906, 0.4531, 0.9844, 0.4531, 0.9844, 0.7031, 0.8906, 0.7031, 0.8906, 0.7344, 0.9844, 0.7344, 0.9844, 0.75, 0.8906, 0.75, 0.8906, 0.4531, 0.9844, 0.4531, 0.9844, 0.7031, 0.8906, 0.7031, 0.6406, 0.75, 0.5469, 0.75, 0.5469, 0.7344, 0.6406, 0.7344, 0.8906, 0.7344, 0.8906, 0.75, 0.6406, 0.75, 0.6406, 0.7344, 0.2656, 0.75, 0.2656, 0.7344, 0.5469, 0.7344, 0.5469, 0.75, 0.8906, 0.4531, 0.9844, 0.4531, 0.9844, 0.7031, 0.8906, 0.7031, 0.8906, 0.7344, 0.9844, 0.7344, 0.9844, 0.75, 0.8906, 0.75, 0.8906, 0.4531, 0.9844, 0.4531, 0.9844, 0.7031, 0.8906, 0.7031, 0.6406, 0.75, 0.5469, 0.75, 0.5469, 0.7344, 0.6406, 0.7344, 0.8906, 0.7344, 0.8906, 0.75, 0.6406, 0.75, 0.6406, 0.7344, 0.2656, 0.75, 0.2656, 0.7344, 0.5469, 0.7344, 0.5469, 0.75])
me_train2.materials.append(mat_train2)
me_train2.use_remesh_fix_poles = True
me_train2.use_remesh_preserve_attributes = False
me_train2.update()
me_train2.normals_split_custom_set([tuple(v) for v in zip(*[iter([-1.0, 0.0, 0.0, -1.0, 0.0, 0.0, -1.0, 0.0, 0.0, -1.0, 0.0, 0.0, 0.0, 1.0, 0.0, 0.0, 1.0, 0.0, 0.0, 1.0, 0.0, 0.0, 1.0, 0.0, 1.0, 0.0, 0.0, 1.0, 0.0, 0.0, 1.0, 0.0, 0.0, 1.0, 0.0, 0.0, 0.0, -1.0, 0.0, 0.0, -1.0, 0.0, 0.0, -1.0, 0.0, 0.0, -1.0, 0.0, 0.0, 0.0, -1.0, 0.0, 0.0, -1.0, 0.0, 0.0, -1.0, 0.0, 0.0, -1.0, 0.0, 0.0, 1.0, 0.0, 0.0, 1.0, 0.0, 0.0, 1.0, 0.0, 0.0, 1.0, -1.0, 0.0, 0.0, -1.0, 0.0, 0.0, -1.0, 0.0, 0.0, -1.0, 0.0, 0.0, 0.0, 1.0, 0.0, 0.0, 1.0, 0.0, 0.0, 1.0, 0.0, 0.0, 1.0, 0.0, 1.0, 0.0, 0.0, 1.0, 0.0, 0.0, 1.0, 0.0, 0.0, 1.0, 0.0, 0.0, 0.0, -1.0, 0.0, 0.0, -1.0, 0.0, 0.0, -1.0, 0.0, 0.0, -1.0, 0.0, 0.0, 0.0, -1.0, 0.0, 0.0, -1.0, 0.0, 0.0, -1.0, 0.0, 0.0, -1.0, 0.0, 0.0, 1.0, 0.0, 0.0, 1.0, 0.0, 0.0, 1.0, 0.0, 0.0, 1.0, -1.0, 0.0, 0.0, -1.0, 0.0, 0.0, -1.0, 0.0, 0.0, -1.0, 0.0, 0.0, 0.0, 1.0, 0.0, 0.0, 1.0, 0.0, 0.0, 1.0, 0.0, 0.0, 1.0, 0.0, 1.0, 0.0, 0.0, 1.0, 0.0, 0.0, 1.0, 0.0, 0.0, 1.0, 0.0, 0.0, 0.0, -1.0, 0.0, 0.0, -1.0, 0.0, 0.0, -1.0, 0.0, 0.0, -1.0, 0.0, 0.0, 0.0, -1.0, 0.0, 0.0, -1.0, 0.0, 0.0, -1.0, 0.0, 0.0, -1.0, 0.0, 0.0, 1.0, 0.0, 0.0, 1.0, 0.0, 0.0, 1.0, 0.0, 0.0, 1.0, -1.0, 0.0, 0.0, -1.0, 0.0, 0.0, -1.0, 0.0, 0.0, -1.0, 0.0, 0.0, 0.0, 1.0, 0.0, 0.0, 1.0, 0.0, 0.0, 1.0, 0.0, 0.0, 1.0, 0.0, 1.0, 0.0, 0.0, 1.0, 0.0, 0.0, 1.0, 0.0, 0.0, 1.0, 0.0, 0.0, 0.0, -1.0, 0.0, 0.0, -1.0, 0.0, 0.0, -1.0, 0.0, 0.0, -1.0, 0.0, 0.0, 0.0, -1.0, 0.0, 0.0, -1.0, 0.0, 0.0, -1.0, 0.0, 0.0, -1.0, 0.0, 0.0, 1.0, 0.0, 0.0, 1.0, 0.0, 0.0, 1.0, 0.0, 0.0, 1.0, -1.0, 0.0, 0.0, -1.0, 0.0, 0.0, -1.0, 0.0, 0.0, -1.0, 0.0, 0.0, 0.0, 1.0, 0.0, 0.0, 1.0, 0.0, 0.0, 1.0, 0.0, 0.0, 1.0, 0.0, 1.0, 0.0, 0.0, 1.0, 0.0, 0.0, 1.0, 0.0, 0.0, 1.0, 0.0, 0.0, 0.0, -1.0, 0.0, 0.0, -1.0, 0.0, 0.0, -1.0, 0.0, 0.0, -1.0, 0.0, 0.0, 0.0, -1.0, 0.0, 0.0, -1.0, 0.0, 0.0, -1.0, 0.0, 0.0, -1.0, 0.0, 0.0, 1.0, 0.0, 0.0, 1.0, 0.0, 0.0, 1.0, 0.0, 0.0, 1.0, -1.0, 0.0, 0.0, -1.0, 0.0, 0.0, -1.0, 0.0, 0.0, -1.0, 0.0, 0.0, 0.0, 1.0, 0.0, 0.0, 1.0, 0.0, 0.0, 1.0, 0.0, 0.0, 1.0, 0.0, 1.0, 0.0, 0.0, 1.0, 0.0, 0.0, 1.0, 0.0, 0.0, 1.0, 0.0, 0.0, 0.0, -1.0, 0.0, 0.0, -1.0, 0.0, 0.0, -1.0, 0.0, 0.0, -1.0, 0.0, 0.0, 0.0, -1.0, 0.0, 0.0, -1.0, 0.0, 0.0, -1.0, 0.0, 0.0, -1.0, 0.0, 0.0, 1.0, 0.0, 0.0, 1.0, 0.0, 0.0, 1.0, 0.0, 0.0, 1.0, -1.0, 0.0, 0.0, -1.0, 0.0, 0.0, -1.0, 0.0, 0.0, -1.0, 0.0, 0.0, 0.0, 1.0, 0.0, 0.0, 1.0, 0.0, 0.0, 1.0, 0.0, 0.0, 1.0, 0.0, 1.0, 0.0, 0.0, 1.0, 0.0, 0.0, 1.0, 0.0, 0.0, 1.0, 0.0, 0.0, 0.0, -1.0, 0.0, 0.0, -1.0, 0.0, 0.0, -1.0, 0.0, 0.0, -1.0, 0.0, 0.0, 0.0, -1.0, 0.0, 0.0, -1.0, 0.0, 0.0, -1.0, 0.0, 0.0, -1.0, 0.0, 0.0, 1.0, 0.0, 0.0, 1.0, 0.0, 0.0, 1.0, 0.0, 0.0, 1.0, -1.0, 0.0, 0.0, -1.0, 0.0, 0.0, -1.0, 0.0, 0.0, -1.0, 0.0, 0.0, 0.0, 1.0, 0.0, 0.0, 1.0, 0.0, 0.0, 1.0, 0.0, 0.0, 1.0, 0.0, 1.0, 0.0, 0.0, 1.0, 0.0, 0.0, 1.0, 0.0, 0.0, 1.0, 0.0, 0.0, 0.0, -1.0, 0.0, 0.0, -1.0, 0.0, 0.0, -1.0, 0.0, 0.0, -1.0, 0.0, 0.0, 0.0, -1.0, 0.0, 0.0, -1.0, 0.0, 0.0, -1.0, 0.0, 0.0, -1.0, 0.0, 0.0, 1.0, 0.0, 0.0, 1.0, 0.0, 0.0, 1.0, 0.0, 0.0, 1.0, -1.0, 0.0, 0.0, -1.0, 0.0, 0.0, -1.0, 0.0, 0.0, -1.0, 0.0, 0.0, 0.0, 1.0, 0.0, 0.0, 1.0, 0.0, 0.0, 1.0, 0.0, 0.0, 1.0, 0.0, 1.0, 0.0, 0.0, 1.0, 0.0, 0.0, 1.0, 0.0, 0.0, 1.0, 0.0, 0.0, 0.0, -1.0, 0.0, 0.0, -1.0, 0.0, 0.0, -1.0, 0.0, 0.0, -1.0, 0.0, 0.0, 0.0, -1.0, 0.0, 0.0, -1.0, 0.0, 0.0, -1.0, 0.0, 0.0, -1.0, 0.0, 0.0, 1.0, 0.0, 0.0, 1.0, 0.0, 0.0, 1.0, 0.0, 0.0, 1.0, -1.0, 0.0, 0.0, -1.0, 0.0, 0.0, -1.0, 0.0, 0.0, -1.0, 0.0, 0.0, 0.0, 1.0, 0.0, 0.0, 1.0, 0.0, 0.0, 1.0, 0.0, 0.0, 1.0, 0.0, 1.0, 0.0, 0.0, 1.0, 0.0, 0.0, 1.0, 0.0, 0.0, 1.0, 0.0, 0.0, 0.0, -1.0, 0.0, 0.0, -1.0, 0.0, 0.0, -1.0, 0.0, 0.0, -1.0, 0.0, 0.0, 0.0, -1.0, 0.0, 0.0, -1.0, 0.0, 0.0, -1.0, 0.0, 0.0, -1.0, 0.0, 0.0, 1.0, 0.0, 0.0, 1.0, 0.0, 0.0, 1.0, 0.0, 0.0, 1.0])] * 3)])
me_train3 = bpy.data.meshes.new('Train3')
me_train3.from_pydata([(-0.4375, 0.3125, -0.5), (-0.4375, 0.3125, -0.4375), (-0.4375, 0.4375, -0.5), (-0.4375, 0.4375, -0.4375), (0.4375, 0.3125, -0.5), (0.4375, 0.3125, -0.4375), (0.4375, 0.4375, -0.5), (0.4375, 0.4375, -0.4375), (-0.4375, 0.0625, -0.5), (-0.4375, 0.0625, -0.4375), (-0.4375, 0.1875, -0.5), (-0.4375, 0.1875, -0.4375), (0.4375, 0.0625, -0.5), (0.4375, 0.0625, -0.4375), (0.4375, 0.1875, -0.5), (0.4375, 0.1875, -0.4375), (-0.4375, -0.1875, -0.5), (-0.4375, -0.1875, -0.4375), (-0.4375, -0.0625, -0.5), (-0.4375, -0.0625, -0.4375), (0.4375, -0.1875, -0.5), (0.4375, -0.1875, -0.4375), (0.4375, -0.0625, -0.5), (0.4375, -0.0625, -0.4375), (-0.4375, -0.4375, -0.5), (-0.4375, -0.4375, -0.4375), (-0.4375, -0.3125, -0.5), (-0.4375, -0.3125, -0.4375), (0.4375, -0.4375, -0.5), (0.4375, -0.4375, -0.4375), (0.4375, -0.3125, -0.5), (0.4375, -0.3125, -0.4375), (-0.375, 0.5, -0.375), (-0.25, -0.5, -0.4375), (-0.25, -0.5, -0.375), (-0.25, 0.5, -0.4375), (-0.25, 0.5, -0.375), (-0.375, -0.5, -0.4375), (-0.375, -0.5, -0.375), (-0.375, 0.5, -0.4375), (0.25, 0.5, -0.375), (0.375, -0.5, -0.4375), (0.375, -0.5, -0.375), (0.375, 0.5, -0.4375), (0.375, 0.5, -0.375), (0.25, -0.5, -0.4375), (0.25, -0.5, -0.375), (0.25, 0.5, -0.4375), (-0.375, 0.4447, -0.09633), (0.375, 0.4447, -0.09633), (-0.375, 0.4433, -0.2571), (0.375, 0.4433, -0.2571), (-0.375, 0.3287, -0.3697), (0.375, 0.3287, -0.3697), (-0.375, 0.1679, -0.3683), (0.375, 0.1679, -0.3683), (-0.375, 0.05529, -0.2537), (0.375, 0.05529, -0.2537), (-0.375, 0.05669, -0.09295), (0.375, 0.05669, -0.09295), (-0.375, 0.1713, 0.01971), (0.375, 0.1713, 0.01971), (-0.375, 0.3321, 0.01831), (0.375, 0.3321, 0.01831), (-0.5, -0.5, -0.125), (-0.5, -0.5, 0.875), (-0.5, 0.5, -0.125), (-0.5, 0.5, 0.75), (0.5, -0.5, -0.125), (0.5, -0.5, 0.875), (0.5, 0.5, -0.125), (0.5, 0.5, 0.75), (-0.1875, -0.5, -0.3125), (-0.1875, -0.5, -0.125), (-0.1875, 0.5, -0.3125), (-0.1875, 0.5, -0.125), (0.1875, -0.5, -0.3125), (0.1875, -0.5, -0.125), (0.1875, 0.5, -0.3125), (0.1875, 0.5, -0.125), (-0.5, 0.0, -0.125), (-0.5, 0.0, 0.875), (0.5, 0.0, -0.125), (0.5, 0.0, 0.875), (-0.5, 0.0, -0.25), (-0.5, -0.5, -0.25), (0.5, -0.5, -0.25), (0.5, 0.0, -0.25), (-0.5, -0.5, 0.00625), (-0.5, 0.5, 0.00625), (0.5, 0.5, 0.00625), (0.5, -0.5, 0.00625), (0.5, 0.0, 0.00625), (-0.5, 0.0, 0.00625), (-0.5625, 0.0, -0.125), (-0.5625, -0.5, -0.125), (-0.5625, 0.0, 0.00625), (-0.5625, 0.0, -0.25), (-0.5625, -0.5, -0.25), (-0.5625, -0.5, 0.00625), (0.5625, -0.5, 0.00625), (0.5625, -0.5, -0.125), (0.5625, 0.0, -0.125), (0.5625, 0.0, 0.00625), (0.5625, -0.5, -0.25), (0.5625, 0.0, -0.25), (0.5, -0.5625, 0.00625), (0.5, -0.5625, -0.125), (-0.5, -0.5625, -0.125), (-0.5, -0.5625, -0.25), (0.5, -0.5625, -0.25), (-0.5, -0.5625, 0.00625), (-0.125, -0.625, -0.375), (-0.125, -0.625, -0.125), (-0.125, -0.5625, -0.375), (-0.125, -0.5625, -0.125), (0.125, -0.625, -0.375), (0.125, -0.625, -0.125), (0.125, -0.5625, -0.375), (0.125, -0.5625, -0.125)], [], [(0, 1, 3, 2), (2, 3, 7, 6), (6, 7, 5, 4), (4, 5, 1, 0), (2, 6, 4, 0), (7, 3, 1, 5), (8, 9, 11, 10), (10, 11, 15, 14), (14, 15, 13, 12), (12, 13, 9, 8), (10, 14, 12, 8), (15, 11, 9, 13), (16, 17, 19, 18), (18, 19, 23, 22), (22, 23, 21, 20), (20, 21, 17, 16), (18, 22, 20, 16), (23, 19, 17, 21), (24, 25, 27, 26), (26, 27, 31, 30), (30, 31, 29, 28), (28, 29, 25, 24), (26, 30, 28, 24), (31, 27, 25, 29), (37, 38, 32, 39), (39, 32, 36, 35), (35, 36, 34, 33), (33, 34, 38, 37), (39, 35, 33, 37), (36, 32, 38, 34), (45, 46, 40, 47), (47, 40, 44, 43), (43, 44, 42, 41), (41, 42, 46, 45), (47, 43, 41, 45), (44, 40, 46, 42), (48, 49, 51, 50), (50, 51, 53, 52), (52, 53, 55, 54), (54, 55, 57, 56), (56, 57, 59, 58), (58, 59, 61, 60), (51, 49, 63, 61, 59, 57, 55, 53), (60, 61, 63, 62), (62, 63, 49, 48), (48, 50, 52, 54, 56, 58, 60, 62), (93, 81, 67, 89), (89, 67, 71, 90), (92, 83, 69, 91), (91, 69, 65, 88), (86, 68, 107, 110), (83, 81, 65, 69), (72, 73, 75, 74), (74, 75, 79, 78), (78, 79, 77, 76), (76, 77, 73, 72), (74, 78, 76, 72), (79, 75, 73, 77), (71, 67, 81, 83), (66, 70, 82, 80), (90, 71, 83, 92), (88, 65, 81, 93), (84, 87, 86, 85), (91, 68, 101, 100), (93, 80, 94, 96), (80, 82, 87, 84), (88, 93, 96, 99), (70, 90, 92, 82), (91, 88, 111, 106), (68, 86, 104, 101), (66, 89, 90, 70), (80, 93, 89, 66), (95, 94, 97, 98), (95, 99, 96, 94), (64, 88, 99, 95), (85, 64, 95, 98), (84, 85, 98, 97), (80, 84, 97, 94), (102, 101, 104, 105), (102, 103, 100, 101), (92, 91, 100, 103), (87, 82, 102, 105), (86, 87, 105, 104), (82, 92, 103, 102), (107, 108, 109, 110), (107, 106, 111, 108), (85, 86, 110, 109), (68, 91, 106, 107), (88, 64, 108, 111), (64, 85, 109, 108), (112, 113, 115, 114), (114, 115, 119, 118), (118, 119, 117, 116), (116, 117, 113, 112), (114, 118, 116, 112), (119, 115, 113, 117)])
_uv = me_train3.uv_layers.new(name='UVMap')
_uv.uv.foreach_set('vector', [0.3594, 0.9688, 0.3594, 0.9844, 0.3281, 0.9844, 0.3281, 0.9688, 0.01562, 0.7969, 0.01562, 0.7812, 0.2344, 0.7812, 0.2344, 0.7969, 0.3281, 0.9844, 0.3281, 0.9688, 0.3594, 0.9688, 0.3594, 0.9844, 0.2344, 0.8281, 0.2344, 0.8438, 0.01562, 0.8438, 0.01562, 0.8281, 0.01562, 0.7969, 0.2344, 0.7969, 0.2344, 0.8281, 0.01562, 0.8281, 0.2344, 0.875, 0.01562, 0.875, 0.01562, 0.8438, 0.2344, 0.8438, 0.3594, 0.9688, 0.3594, 0.9844, 0.3281, 0.9844, 0.3281, 0.9688, 0.01562, 0.7969, 0.01562, 0.7812, 0.2344, 0.7812, 0.2344, 0.7969, 0.3281, 0.9844, 0.3281, 0.9688, 0.3594, 0.9688, 0.3594, 0.9844, 0.2344, 0.8281, 0.2344, 0.8438, 0.01562, 0.8438, 0.01562, 0.8281, 0.01562, 0.7969, 0.2344, 0.7969, 0.2344, 0.8281, 0.01562, 0.8281, 0.2344, 0.875, 0.01562, 0.875, 0.01562, 0.8438, 0.2344, 0.8438, 0.3594, 0.9688, 0.3594, 0.9844, 0.3281, 0.9844, 0.3281, 0.9688, 0.01562, 0.7969, 0.01562, 0.7812, 0.2344, 0.7812, 0.2344, 0.7969, 0.3281, 0.9844, 0.3281, 0.9688, 0.3594, 0.9688, 0.3594, 0.9844, 0.2344, 0.8281, 0.2344, 0.8438, 0.01562, 0.8438, 0.01562, 0.8281, 0.01562, 0.7969, 0.2344, 0.7969, 0.2344, 0.8281, 0.01562, 0.8281, 0.2344, 0.875, 0.01562, 0.875, 0.01562, 0.8438, 0.2344, 0.8438, 0.3594, 0.9688, 0.3594, 0.9844, 0.3281, 0.9844, 0.3281, 0.9688, 0.01562, 0.7969, 0.01562, 0.7812, 0.2344, 0.7812, 0.2344, 0.7969, 0.3281, 0.9844, 0.3281, 0.9688, 0.3594, 0.9688, 0.3594, 0.9844, 0.2344, 0.8281, 0.2344, 0.8438, 0.01562, 0.8438, 0.01562, 0.8281, 0.01562, 0.7969, 0.2344, 0.7969, 0.2344, 0.8281, 0.01562, 0.8281, 0.2344, 0.875, 0.01562, 0.875, 0.01562, 0.8438, 0.2344, 0.8438, 0.2656, 0.9375, 0.2656, 0.9531, 0.01562, 0.9531, 0.01562, 0.9375, 0.2812, 0.9844, 0.2812, 0.9688, 0.3125, 0.9688, 0.3125, 0.9844, 0.01562, 0.9062, 0.01562, 0.8906, 0.2656, 0.8906, 0.2656, 0.9062, 0.2812, 0.9688, 0.2812, 0.9531, 0.3125, 0.9531, 0.3125, 0.9688, 0.01562, 0.9375, 0.01562, 0.9062, 0.2656, 0.9062, 0.2656, 0.9375, 0.01562, 0.9844, 0.01562, 0.9531, 0.2656, 0.9531, 0.2656, 0.9844, 0.2656, 0.9375, 0.2656, 0.9531, 0.01562, 0.9531, 0.01562, 0.9375, 0.2812, 0.9844, 0.2812, 0.9688, 0.3125, 0.9688, 0.3125, 0.9844, 0.01562, 0.9062, 0.01562, 0.8906, 0.2656, 0.8906, 0.2656, 0.9062, 0.2812, 0.9688, 0.2812, 0.9531, 0.3125, 0.9531, 0.3125, 0.9688, 0.01562, 0.9375, 0.01562, 0.9062, 0.2656, 0.9062, 0.2656, 0.9375, 0.01562, 0.9844, 0.01562, 0.9531, 0.2656, 0.9531, 0.2656, 0.9844, 0.2031, 0.1094, 0.01562, 0.1094, 0.01562, 0.0625, 0.2031, 0.0625, 0.2031, 0.0625, 0.01562, 0.0625, 0.01562, 0.01562, 0.2031, 0.01562, 0.2031, 0.3906, 0.01562, 0.3906, 0.01562, 0.3438, 0.2031, 0.3438, 0.2031, 0.3438, 0.01562, 0.3438, 0.01562, 0.2969, 0.2031, 0.2969, 0.2031, 0.2969, 0.01562, 0.2969, 0.01562, 0.25, 0.2031, 0.25, 0.2031, 0.25, 0.01562, 0.25, 0.01562, 0.2031, 0.2031, 0.2031, 0.2812, 0.01562, 0.3125, 0.04688, 0.3125, 0.07812, 0.2812, 0.1094, 0.25, 0.1094, 0.2188, 0.07812, 0.2188, 0.04688, 0.25, 0.01562, 0.2031, 0.2031, 0.01562, 0.2031, 0.01562, 0.1562, 0.2031, 0.1562, 0.2031, 0.1562, 0.01562, 0.1562, 0.01562, 0.1094, 0.2031, 0.1094, 0.2812, 0.01562, 0.3125, 0.04688, 0.3125, 0.07812, 0.2812, 0.1094, 0.25, 0.1094, 0.2188, 0.07812, 0.2188, 0.04688, 0.25, 0.01562, 0.8594, 0.7656, 0.8594, 0.9844, 0.9844, 0.9531, 0.9844, 0.7656, 0.9844, 0.25, 0.9844, 0.4375, 0.7344, 0.4375, 0.7344, 0.25, 0.8594, 0.7656, 0.8594, 0.9844, 0.7344, 0.9844, 0.7344, 0.7656, 0.7344, 0.2344, 0.7344, 0.01562, 0.9844, 0.01562, 0.9844, 0.2344, 0.07812, 0.4219, 0.04688, 0.4219, 0.04688, 0.4062, 0.07812, 0.4062, 0.4688, 0.8594, 0.7188, 0.8594, 0.7188, 0.9844, 0.4688, 0.9844, 0.4688, 0.2031, 0.4688, 0.1562, 0.7188, 0.1562, 0.7188, 0.2031, 0.3594, 0.0625, 0.3594, 0.01562, 0.4531, 0.01562, 0.4531, 0.0625, 0.7188, 0.01562, 0.7188, 0.0625, 0.4688, 0.0625, 0.4688, 0.01562, 0.3594, 0.125, 0.3594, 0.07812, 0.4531, 0.07812, 0.4531, 0.125, 0.7188, 0.2031, 0.7188, 0.2969, 0.4688, 0.2969, 0.4688, 0.2031, 0.7188, 0.0625, 0.7188, 0.1562, 0.4688, 0.1562, 0.4688, 0.0625, 0.4688, 0.7344, 0.7188, 0.7344, 0.7188, 0.8594, 0.4688, 0.8594, 0.2656, 0.7656, 0.01562, 0.7656, 0.01562, 0.6406, 0.2656, 0.6406, 0.9844, 0.7656, 0.9844, 0.9531, 0.8594, 0.9844, 0.8594, 0.7656, 0.7344, 0.7656, 0.7344, 0.9844, 0.8594, 0.9844, 0.8594, 0.7656, 0.3438, 0.5469, 0.07812, 0.5469, 0.07812, 0.4219, 0.3438, 0.4219, 0.9844, 0.6094, 0.9531, 0.6094, 0.9531, 0.5938, 0.9844, 0.5938, 0.7344, 0.5938, 0.7656, 0.5938, 0.7656, 0.6094, 0.7344, 0.6094, 0.3438, 0.5781, 0.07812, 0.5781, 0.07812, 0.5469, 0.3438, 0.5469, 0.6094, 0.5938, 0.7344, 0.5938, 0.7344, 0.6094, 0.6094, 0.6094, 0.7188, 0.4375, 0.6875, 0.4375, 0.6875, 0.3125, 0.7188, 0.3125, 0.6562, 0.4219, 0.4062, 0.4219, 0.4062, 0.4062, 0.6562, 0.4062, 0.9531, 0.6094, 0.9219, 0.6094, 0.9219, 0.5938, 0.9531, 0.5938, 0.9844, 0.2344, 0.9844, 0.2656, 0.7344, 0.2656, 0.7344, 0.2344, 0.7188, 0.4375, 0.6875, 0.4375, 0.6875, 0.3125, 0.7188, 0.3125, 0.7656, 0.625, 0.7656, 0.75, 0.7344, 0.75, 0.7344, 0.625, 0.7656, 0.625, 0.7969, 0.625, 0.7969, 0.75, 0.7656, 0.75, 0.9531, 0.5938, 0.9844, 0.5938, 0.9844, 0.6094, 0.9531, 0.6094, 0.9219, 0.5938, 0.9531, 0.5938, 0.9531, 0.6094, 0.9219, 0.6094, 0.7969, 0.5938, 0.9219, 0.5938, 0.9219, 0.6094, 0.7969, 0.6094, 0.7656, 0.5938, 0.7969, 0.5938, 0.7969, 0.6094, 0.7656, 0.6094, 0.7656, 0.75, 0.7656, 0.625, 0.7969, 0.625, 0.7969, 0.75, 0.7656, 0.75, 0.7344, 0.75, 0.7344, 0.625, 0.7656, 0.625, 0.7344, 0.6094, 0.6094, 0.6094, 0.6094, 0.5938, 0.7344, 0.5938, 0.7969, 0.6094, 0.7656, 0.6094, 0.7656, 0.5938, 0.7969, 0.5938, 0.9219, 0.6094, 0.7969, 0.6094, 0.7969, 0.5938, 0.9219, 0.5938, 0.7656, 0.6094, 0.7344, 0.6094, 0.7344, 0.5938, 0.7656, 0.5938, 0.9844, 0.4844, 0.7344, 0.4844, 0.7344, 0.4531, 0.9844, 0.4531, 0.9844, 0.4844, 0.9844, 0.5156, 0.7344, 0.5156, 0.7344, 0.4844, 0.3438, 0.4219, 0.07812, 0.4219, 0.07812, 0.4062, 0.3438, 0.4062, 0.04688, 0.4219, 0.01562, 0.4219, 0.01562, 0.4062, 0.04688, 0.4062, 0.4062, 0.4219, 0.375, 0.4219, 0.375, 0.4062, 0.4062, 0.4062, 0.375, 0.4219, 0.3438, 0.4219, 0.3438, 0.4062, 0.375, 0.4062, 0.4844, 0.4375, 0.5469, 0.4375, 0.5469, 0.4531, 0.4844, 0.4531, 0.3594, 0.4688, 0.4219, 0.4688, 0.4219, 0.5312, 0.3594, 0.5312, 0.4219, 0.4531, 0.3594, 0.4531, 0.3594, 0.4375, 0.4219, 0.4375, 0.4219, 0.5312, 0.3594, 0.5312, 0.3594, 0.4688, 0.4219, 0.4688, 0.4844, 0.4531, 0.4219, 0.4531, 0.4219, 0.4375, 0.4844, 0.4375, 0.6094, 0.4531, 0.5469, 0.4531, 0.5469, 0.4375, 0.6094, 0.4375])
me_train3.materials.append(mat_train3)
me_train3.use_remesh_fix_poles = True
me_train3.use_remesh_preserve_attributes = False
me_train3.update()
me_train3.normals_split_custom_set([tuple(v) for v in zip(*[iter([-1.0, 0.0, 0.0, -1.0, 0.0, 0.0, -1.0, 0.0, 0.0, -1.0, 0.0, 0.0, 0.0, 1.0, 0.0, 0.0, 1.0, 0.0, 0.0, 1.0, 0.0, 0.0, 1.0, 0.0, 1.0, 0.0, 0.0, 1.0, 0.0, 0.0, 1.0, 0.0, 0.0, 1.0, 0.0, 0.0, 0.0, -1.0, 0.0, 0.0, -1.0, 0.0, 0.0, -1.0, 0.0, 0.0, -1.0, 0.0, 0.0, 0.0, -1.0, 0.0, 0.0, -1.0, 0.0, 0.0, -1.0, 0.0, 0.0, -1.0, 0.0, 0.0, 1.0, 0.0, 0.0, 1.0, 0.0, 0.0, 1.0, 0.0, 0.0, 1.0, -1.0, 0.0, 0.0, -1.0, 0.0, 0.0, -1.0, 0.0, 0.0, -1.0, 0.0, 0.0, 0.0, 1.0, 0.0, 0.0, 1.0, 0.0, 0.0, 1.0, 0.0, 0.0, 1.0, 0.0, 1.0, 0.0, 0.0, 1.0, 0.0, 0.0, 1.0, 0.0, 0.0, 1.0, 0.0, 0.0, 0.0, -1.0, 0.0, 0.0, -1.0, 0.0, 0.0, -1.0, 0.0, 0.0, -1.0, 0.0, 0.0, 0.0, -1.0, 0.0, 0.0, -1.0, 0.0, 0.0, -1.0, 0.0, 0.0, -1.0, 0.0, 0.0, 1.0, 0.0, 0.0, 1.0, 0.0, 0.0, 1.0, 0.0, 0.0, 1.0, -1.0, 0.0, 0.0, -1.0, 0.0, 0.0, -1.0, 0.0, 0.0, -1.0, 0.0, 0.0, 0.0, 1.0, 0.0, 0.0, 1.0, 0.0, 0.0, 1.0, 0.0, 0.0, 1.0, 0.0, 1.0, 0.0, 0.0, 1.0, 0.0, 0.0, 1.0, 0.0, 0.0, 1.0, 0.0, 0.0, 0.0, -1.0, 0.0, 0.0, -1.0, 0.0, 0.0, -1.0, 0.0, 0.0, -1.0, 0.0, 0.0, 0.0, -1.0, 0.0, 0.0, -1.0, 0.0, 0.0, -1.0, 0.0, 0.0, -1.0, 0.0, 0.0, 1.0, 0.0, 0.0, 1.0, 0.0, 0.0, 1.0, 0.0, 0.0, 1.0, -1.0, 0.0, 0.0, -1.0, 0.0, 0.0, -1.0, 0.0, 0.0, -1.0, 0.0, 0.0, 0.0, 1.0, 0.0, 0.0, 1.0, 0.0, 0.0, 1.0, 0.0, 0.0, 1.0, 0.0, 1.0, 0.0, 0.0, 1.0, 0.0, 0.0, 1.0, 0.0, 0.0, 1.0, 0.0, 0.0, 0.0, -1.0, 0.0, 0.0, -1.0, 0.0, 0.0, -1.0, 0.0, 0.0, -1.0, 0.0, 0.0, 0.0, -1.0, 0.0, 0.0, -1.0, 0.0, 0.0, -1.0, 0.0, 0.0, -1.0, 0.0, 0.0, 1.0, 0.0, 0.0, 1.0, 0.0, 0.0, 1.0, 0.0, 0.0, 1.0, -1.0, 0.0, 0.0, -1.0, 0.0, 0.0, -1.0, 0.0, 0.0, -1.0, 0.0, 0.0, 0.0, 1.0, 0.0, 0.0, 1.0, 0.0, 0.0, 1.0, 0.0, 0.0, 1.0, 0.0, 1.0, 0.0, 0.0, 1.0, 0.0, 0.0, 1.0, 0.0, 0.0, 1.0, 0.0, 0.0, 0.0, -1.0, 0.0, 0.0, -1.0, 0.0, 0.0, -1.0, 0.0, 0.0, -1.0, 0.0, 0.0, 0.0, -1.0, 0.0, 0.0, -1.0, 0.0, 0.0, -1.0, 0.0, 0.0, -1.0, 0.0, 0.0, 1.0, 0.0, 0.0, 1.0, 0.0, 0.0, 1.0, 0.0, 0.0, 1.0, -1.0, 0.0, 0.0, -1.0, 0.0, 0.0, -1.0, 0.0, 0.0, -1.0, 0.0, 0.0, 0.0, 1.0, 0.0, 0.0, 1.0, 0.0, 0.0, 1.0, 0.0, 0.0, 1.0, 0.0, 1.0, 0.0, 0.0, 1.0, 0.0, 0.0, 1.0, 0.0, 0.0, 1.0, 0.0, 0.0, 0.0, -1.0, 0.0, 0.0, -1.0, 0.0, 0.0, -1.0, 0.0, 0.0, -1.0, 0.0, 0.0, 0.0, -1.0, 0.0, 0.0, -1.0, 0.0, 0.0, -1.0, 0.0, 0.0, -1.0, 0.0, 0.0, 1.0, 0.0, 0.0, 1.0, 0.0, 0.0, 1.0, 0.0, 0.0, 1.0, -6.095e-08, 1.0, -0.008726, -6.095e-08, 1.0, -0.008726, -6.095e-08, 1.0, -0.008726, -6.095e-08, 1.0, -0.008726, -1.519e-07, 0.7009, -0.7133, -1.519e-07, 0.7009, -0.7133, -1.519e-07, 0.7009, -0.7133, -1.519e-07, 0.7009, -0.7133, -1.22e-07, -0.008727, -1.0, -1.22e-07, -0.008727, -1.0, -1.22e-07, -0.008727, -1.0, -1.22e-07, -0.008727, -1.0, -6.271e-08, -0.7133, -0.7009, -6.271e-08, -0.7133, -0.7009, -6.271e-08, -0.7133, -0.7009, -6.271e-08, -0.7133, -0.7009, 6.088e-08, -1.0, 0.008726, 6.088e-08, -1.0, 0.008726, 6.088e-08, -1.0, 0.008726, 6.088e-08, -1.0, 0.008726, 1.759e-07, -0.7009, 0.7133, 1.759e-07, -0.7009, 0.7133, 1.759e-07, -0.7009, 0.7133, 1.759e-07, -0.7009, 0.7133, 1.0, -2.987e-08, 0.0, 1.0, -2.987e-08, 0.0, 1.0, -2.987e-08, 0.0, 1.0, -2.987e-08, 0.0, 1.0, -2.987e-08, 0.0, 1.0, -2.987e-08, 0.0, 1.0, -2.987e-08, 0.0, 1.0, -2.987e-08, 0.0, 1.571e-07, 0.008727, 1.0, 1.571e-07, 0.008727, 1.0, 1.571e-07, 0.008727, 1.0, 1.571e-07, 0.008727, 1.0, 8.435e-08, 0.7133, 0.7009, 8.435e-08, 0.7133, 0.7009, 8.435e-08, 0.7133, 0.7009, 8.435e-08, 0.7133, 0.7009, -1.0, -2.987e-08, 0.0, -1.0, -2.987e-08, 0.0, -1.0, -2.987e-08, 0.0, -1.0, -2.987e-08, 0.0, -1.0, -2.987e-08, 0.0, -1.0, -2.987e-08, 0.0, -1.0, -2.987e-08, 0.0, -1.0, -2.987e-08, 0.0, -1.0, 0.0, 0.0, -1.0, 0.0, 0.0, -1.0, 0.0, 0.0, -1.0, 0.0, 0.0, 0.0, 1.0, 0.0, 0.0, 1.0, 0.0, 0.0, 1.0, 0.0, 0.0, 1.0, 0.0, 1.0, 0.0, 0.0, 1.0, 0.0, 0.0, 1.0, 0.0, 0.0, 1.0, 0.0, 0.0, 0.0, -1.0, 0.0, 0.0, -1.0, 0.0, 0.0, -1.0, 0.0, 0.0, -1.0, 0.0, 1.0, 0.0, 0.0, 1.0, 0.0, 0.0, 1.0, 0.0, 0.0, 1.0, 0.0, 0.0, 0.0, 0.0, 1.0, 0.0, 0.0, 1.0, 0.0, 0.0, 1.0, 0.0, 0.0, 1.0, -1.0, 0.0, 0.0, -1.0, 0.0, 0.0, -1.0, 0.0, 0.0, -1.0, 0.0, 0.0, 0.0, 1.0, 0.0, 0.0, 1.0, 0.0, 0.0, 1.0, 0.0, 0.0, 1.0, 0.0, 1.0, 0.0, 0.0, 1.0, 0.0, 0.0, 1.0, 0.0, 0.0, 1.0, 0.0, 0.0, 0.0, -1.0, 0.0, 0.0, -1.0, 0.0, 0.0, -1.0, 0.0, 0.0, -1.0, 0.0, 0.0, 0.0, -1.0, 0.0, 0.0, -1.0, 0.0, 0.0, -1.0, 0.0, 0.0, -1.0, 0.0, 0.0, 1.0, 0.0, 0.0, 1.0, 0.0, 0.0, 1.0, 0.0, 0.0, 1.0, 0.0, 0.2425, 0.9701, 0.0, 0.2425, 0.9701, 0.0, 0.2425, 0.9701, 0.0, 0.2425, 0.9701, 0.0, 0.0, -1.0, 0.0, 0.0, -1.0, 0.0, 0.0, -1.0, 0.0, 0.0, -1.0, 1.0, 0.0, 0.0, 1.0, 0.0, 0.0, 1.0, 0.0, 0.0, 1.0, 0.0, 0.0, -1.0, 0.0, 0.0, -1.0, 0.0, 0.0, -1.0, 0.0, 0.0, -1.0, 0.0, 0.0, 0.0, 0.0, -1.0, 0.0, 0.0, -1.0, 0.0, 0.0, -1.0, 0.0, 0.0, -1.0, 0.0, -1.0, 0.0, 0.0, -1.0, 0.0, 0.0, -1.0, 0.0, 0.0, -1.0, 0.0, 0.0, 1.0, 0.0, 0.0, 1.0, 0.0, 0.0, 1.0, 0.0, 0.0, 1.0, 0.0, 0.0, 1.0, 0.0, 0.0, 1.0, 0.0, 0.0, 1.0, 0.0, 0.0, 1.0, 0.0, 0.0, 0.0, 1.0, 0.0, 0.0, 1.0, 0.0, 0.0, 1.0, 0.0, 0.0, 1.0, 1.0, 0.0, 0.0, 1.0, 0.0, 0.0, 1.0, 0.0, 0.0, 1.0, 0.0, 0.0, 0.0, 0.0, 1.0, 0.0, 0.0, 1.0, 0.0, 0.0, 1.0, 0.0, 0.0, 1.0, 0.0, -1.0, 0.0, 0.0, -1.0, 0.0, 0.0, -1.0, 0.0, 0.0, -1.0, 0.0, 0.0, 1.0, 0.0, 0.0, 1.0, 0.0, 0.0, 1.0, 0.0, 0.0, 1.0, 0.0, -1.0, 0.0, 0.0, -1.0, 0.0, 0.0, -1.0, 0.0, 0.0, -1.0, 0.0, 0.0, -1.0, 0.0, 0.0, -1.0, 0.0, 0.0, -1.0, 0.0, 0.0, -1.0, 0.0, 0.0, -1.0, 0.0, 0.0, -1.0, 0.0, 0.0, -1.0, 0.0, 0.0, -1.0, 0.0, 0.0, 0.0, -1.0, 0.0, 0.0, -1.0, 0.0, 0.0, -1.0, 0.0, 0.0, -1.0, 0.0, 0.0, -1.0, 0.0, 0.0, -1.0, 0.0, 0.0, -1.0, 0.0, 0.0, -1.0, 0.0, 0.0, 0.0, -1.0, 0.0, 0.0, -1.0, 0.0, 0.0, -1.0, 0.0, 0.0, -1.0, 0.0, 1.0, 0.0, 0.0, 1.0, 0.0, 0.0, 1.0, 0.0, 0.0, 1.0, 0.0, 1.0, 0.0, 0.0, 1.0, 0.0, 0.0, 1.0, 0.0, 0.0, 1.0, 0.0, 0.0, 1.0, 0.0, 0.0, 1.0, 0.0, 0.0, 1.0, 0.0, 0.0, 1.0, 0.0, 0.0, 0.0, 0.0, 1.0, 0.0, 0.0, 1.0, 0.0, 0.0, 1.0, 0.0, 0.0, 1.0, 0.0, 1.0, 0.0, 0.0, 1.0, 0.0, 0.0, 1.0, 0.0, 0.0, 1.0, 0.0, 0.0, 0.0, -1.0, 0.0, 0.0, -1.0, 0.0, 0.0, -1.0, 0.0, 0.0, -1.0, 0.0, 1.0, 0.0, 0.0, 1.0, 0.0, 0.0, 1.0, 0.0, 0.0, 1.0, 0.0, 0.0, -1.0, 0.0, 0.0, -1.0, 0.0, 0.0, -1.0, 0.0, 0.0, -1.0, 0.0, 0.0, -1.0, 0.0, 0.0, -1.0, 0.0, 0.0, -1.0, 0.0, 0.0, -1.0, 0.0, 0.0, 0.0, -1.0, 0.0, 0.0, -1.0, 0.0, 0.0, -1.0, 0.0, 0.0, -1.0, 1.0, 0.0, 0.0, 1.0, 0.0, 0.0, 1.0, 0.0, 0.0, 1.0, 0.0, 0.0, -1.0, 0.0, 0.0, -1.0, 0.0, 0.0, -1.0, 0.0, 0.0, -1.0, 0.0, 0.0, -1.0, 0.0, 0.0, -1.0, 0.0, 0.0, -1.0, 0.0, 0.0, -1.0, 0.0, 0.0, -1.0, 0.0, 0.0, -1.0, 0.0, 0.0, -1.0, 0.0, 0.0, -1.0, 0.0, 0.0, 0.0, 1.0, 0.0, 0.0, 1.0, 0.0, 0.0, 1.0, 0.0, 0.0, 1.0, 0.0, 1.0, 0.0, 0.0, 1.0, 0.0, 0.0, 1.0, 0.0, 0.0, 1.0, 0.0, 0.0, 0.0, -1.0, 0.0, 0.0, -1.0, 0.0, 0.0, -1.0, 0.0, 0.0, -1.0, 0.0, 0.0, 0.0, -1.0, 0.0, 0.0, -1.0, 0.0, 0.0, -1.0, 0.0, 0.0, -1.0, 0.0, 0.0, 1.0, 0.0, 0.0, 1.0, 0.0, 0.0, 1.0, 0.0, 0.0, 1.0])] * 3)])

# ---- objects
ob_cube_002 = bpy.data.objects.new('Cube.002', me_cube_004)
ob_light_002 = bpy.data.objects.new('Light.002', light_light_002)
ob_camera_002 = bpy.data.objects.new('Camera.002', cam_camera_002)
ob_cube_003 = bpy.data.objects.new('Cube.003', me_cube_006)
ob_cube_004 = bpy.data.objects.new('Cube.004', me_cube_008)
ob_train1 = bpy.data.objects.new('Train1', me_train1)
ob_train2 = bpy.data.objects.new('Train2', me_train2)
ob_train3 = bpy.data.objects.new('Train3', me_train3)

# ---- transforms, parenting, visibility, modifiers, constraints
ob_cube_002.location = (0.0, 0.0, 0.0)
ob_cube_002.lock_rotations_4d = False
ob_cube_002.empty_display_type = 'ARROWS'
ob_cube_002.hide_render = True
ob_cube_002.display_type = 'WIRE'
ob_cube_002.lineart.crease_threshold = 0.0
ob_light_002.location = (4.076, 1.005, 5.904)
ob_light_002.rotation_euler = (0.6503, 0.05522, 1.866)
ob_light_002.lock_rotations_4d = False
ob_light_002.empty_display_type = 'ARROWS'
ob_light_002.color = (0.0, 0.0, 0.0, 0.0)
ob_light_002.lineart.crease_threshold = 0.0
ob_camera_002.location = (7.359, -6.926, 4.958)
ob_camera_002.rotation_euler = (1.109, 0.0, 0.8149)
ob_camera_002.lock_rotations_4d = False
ob_camera_002.empty_display_type = 'ARROWS'
ob_camera_002.color = (0.0, 0.0, 0.0, 0.0)
ob_camera_002.display_type = 'WIRE'
ob_camera_002.lineart.crease_threshold = 0.0
ob_cube_003.location = (0.0, 0.0, 0.0)
ob_cube_003.lock_rotations_4d = False
ob_cube_003.empty_display_type = 'ARROWS'
ob_cube_003.hide_render = True
ob_cube_003.display_type = 'WIRE'
ob_cube_003.lineart.crease_threshold = 0.0
ob_cube_004.location = (0.0, 0.0, 0.0)
ob_cube_004.lock_rotations_4d = False
ob_cube_004.empty_display_type = 'ARROWS'
ob_cube_004.hide_render = True
ob_cube_004.display_type = 'WIRE'
ob_cube_004.lineart.crease_threshold = 0.0
ob_train1.location = (0.0, 0.0, 0.0)
_vg = ob_train1.vertex_groups.new(name='rail')
_vg = ob_train1.vertex_groups.new(name='train')
_vg = ob_train1.vertex_groups.new(name='Group')
ob_train2.location = (0.0, 0.0, 0.0)
_vg = ob_train2.vertex_groups.new(name='rail')
_vg = ob_train2.vertex_groups.new(name='train')
_vg = ob_train2.vertex_groups.new(name='Group')
ob_train3.location = (0.0, 0.0, 0.0)
_vg = ob_train3.vertex_groups.new(name='rail')
_vg = ob_train3.vertex_groups.new(name='train')
_vg = ob_train3.vertex_groups.new(name='Group')

# ---- collection membership
col_collection_002.objects.link(ob_cube_002)
col_collection_002.objects.link(ob_light_002)
col_collection_002.objects.link(ob_camera_002)
col_collection_002.objects.link(ob_cube_003)
col_collection_002.objects.link(ob_cube_004)
col_train.objects.link(ob_train1)
col_train.objects.link(ob_train2)
col_train.objects.link(ob_train3)

# ---- scene / render settings (as saved in the file)
scene.camera = ob_camera_002
scene.frame_start = 1; scene.frame_end = 250; scene.frame_set(1)
scene.render.engine = 'BLENDER_EEVEE_NEXT'
scene.cycles.sampling_pattern = 'TABULATED_SOBOL'
scene.cycles.use_light_tree = False
scene.view_settings.view_transform = 'Filmic'
bpy.context.view_layer.update()
